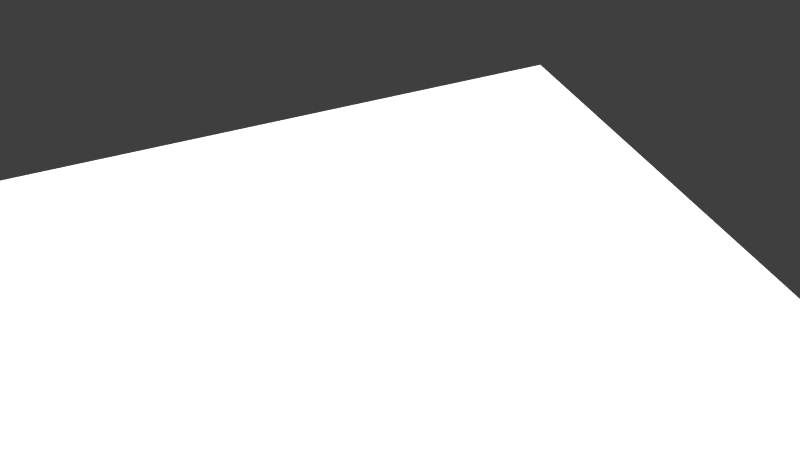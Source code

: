 # Source: PART3.blend  (saved by Blender 2.79.0; exported with 4.5.12 LTS)
import bpy
from mathutils import Matrix  # noqa: F401  (used for matrix-valued properties, if any)

bpy.ops.wm.read_factory_settings(use_empty=True)
scene = bpy.context.scene
scene.name = 'Scene'

# ---- collections
col_collection_1 = bpy.data.collections.new('Collection 1'); scene.collection.children.link(col_collection_1)

# ---- images (referenced by path relative to the original .blend; pixels are not part of the script)
import os
ASSET_DIR = os.environ.get("B2B_ASSET_DIR", "")  # directory of the original .blend (textures are referenced by path, not embedded)
HERE = os.path.dirname(os.path.abspath(__file__))  # packed textures are extracted next to this script under _unpacked/

def load_image(name, relpath, width, height, colorspace="sRGB"):
    """Load a texture the original file referenced (path relative to the .blend, or extracted next to this script)."""
    p = next((c for c in (os.path.join(HERE, relpath), os.path.join(ASSET_DIR, relpath)) if relpath and os.path.exists(c)), "")
    if p:
        img = bpy.data.images.load(p, check_existing=True)
        img.name = name
    else:  # same state as the original file: an image datablock whose file is absent (Cycles renders it pink)
        img = bpy.data.images.new(name, width, height)
        img.source = "FILE"
        img.filepath = "//" + (relpath or name)
    img.colorspace_settings.name = colorspace
    return img
img_t1_spec_png_001 = load_image('T1_SPEC.png.001', 'tex/T1_SPEC.png', 1024, 1024, 'sRGB')
img_t1_color4_jpg = load_image('T1_COLOR4.jpg', 'tex/T1_COLOR4.jpg', 1024, 1024, 'sRGB')
img_t1_occ_png_001 = load_image('T1_OCC.png.001', 'tex/T1_OCC.png', 1024, 1024, 'sRGB')
img_t1_nrm_png_001 = load_image('T1_NRM.png.001', 'tex/T1_NRM.png', 1024, 1024, 'sRGB')

# ---- materials (node trees are filled in below, after node groups)
mat_canadarm = bpy.data.materials.new('CanadARM')
mat_canadarm.alpha_threshold = 0.0
mat_canadarm.roughness = 0.5
mat_light = bpy.data.materials.new('LIGHT')
mat_light.alpha_threshold = 0.0
mat_light.roughness = 0.5

# ---- material node trees
mat_canadarm.use_nodes = True; mat_canadarm.node_tree.nodes.clear()
_N = mat_canadarm.node_tree.nodes; _L = mat_canadarm.node_tree.links
n0 = _N.new('ShaderNodeOutputMaterial'); n0.name = 'Material Output'; n0.location = (306, 300)
n1 = _N.new('ShaderNodeMixShader'); n1.name = 'Mix Shader.001'; n1.location = (106, 318)
n2 = _N.new('ShaderNodeBsdfDiffuse'); n2.name = 'Diffuse BSDF'; n2.location = (-116, 279)
n3 = _N.new('ShaderNodeBsdfAnisotropic'); n3.name = 'Glossy BSDF'; n3.location = (-121, 148)
n3.distribution = 'GGX'
n3.inputs[1].default_value = 0.0
n4 = _N.new('ShaderNodeMix'); n4.name = 'Mix'; n4.location = (-218, 626)
n4.data_type = 'RGBA'
n4.inputs[0].default_value = 8.0
n4.inputs[7].default_value = (0.0, 0.0, 0.0, 1.0)
n5 = _N.new('ShaderNodeTexImage'); n5.name = 'Image Texture.002'; n5.location = (-407, 637)
n5.width = 140
n5.image = img_t1_spec_png_001
n6 = _N.new('ShaderNodeNormalMap'); n6.name = 'Normal Map'; n6.location = (109, 165)
n6.inputs[0].default_value = 0.05
n7 = _N.new('ShaderNodeMix'); n7.name = 'Mix.001'; n7.location = (-336, 263)
n7.data_type = 'RGBA'
n7.blend_type = 'MULTIPLY'
n8 = _N.new('ShaderNodeTexImage'); n8.name = 'Image Texture'; n8.location = (-577, 389)
n8.width = 140
n8.image = img_t1_color4_jpg
n9 = _N.new('ShaderNodeTexImage'); n9.name = 'Image Texture.003'; n9.location = (-571, 121)
n9.width = 140
n9.image = img_t1_occ_png_001
n10 = _N.new('ShaderNodeTexImage'); n10.name = 'Image Texture.001'; n10.location = (30, -81)
n10.width = 140
n10.image = img_t1_nrm_png_001
n11 = _N.new('ShaderNodeDisplacement'); n11.name = 'Displacement'; n11.location = (0, 0)
n11.inputs[1].default_value = 0.0
n11.inputs[2].default_value = 0.1
_L.new(n1.outputs[0], n0.inputs[0])
_L.new(n2.outputs[0], n1.inputs[1])
_L.new(n8.outputs[0], n7.inputs[6])
_L.new(n10.outputs[0], n6.inputs[1])
_L.new(n3.outputs[0], n1.inputs[2])
_L.new(n4.outputs[2], n1.inputs[0])
_L.new(n5.outputs[0], n4.inputs[6])
_L.new(n7.outputs[2], n2.inputs[0])
_L.new(n9.outputs[0], n7.inputs[7])
_L.new(n6.outputs[0], n11.inputs[0])
_L.new(n11.outputs[0], n0.inputs[2])
n0.is_active_output = True
mat_light.use_nodes = True; mat_light.node_tree.nodes.clear()
_N = mat_light.node_tree.nodes; _L = mat_light.node_tree.links
n0 = _N.new('ShaderNodeOutputMaterial'); n0.name = 'Material Output'; n0.location = (300, 300)
n1 = _N.new('ShaderNodeEmission'); n1.name = 'Emission'; n1.location = (10, 300)
n1.inputs[0].default_value = (0.8, 0.8, 0.8, 1.0)
n1.inputs[1].default_value = 2.5
_L.new(n1.outputs[0], n0.inputs[0])
n0.is_active_output = True

# ---- world
world_world_001 = bpy.data.worlds.new('World.001'); scene.world = world_world_001
world_world_001.use_nodes = True; world_world_001.node_tree.nodes.clear()
_N = world_world_001.node_tree.nodes; _L = world_world_001.node_tree.links
n0 = _N.new('ShaderNodeOutputWorld'); n0.name = 'World Output'; n0.location = (300, 300)
n1 = _N.new('ShaderNodeBackground'); n1.name = 'Background'; n1.location = (10, 300)
n1.inputs[0].default_value = (0.05, 0.05, 0.05, 1.0)
_L.new(n1.outputs[0], n0.inputs[0])
n0.is_active_output = True
world_world_001.use_sun_shadow = False
world_world_001.sun_shadow_jitter_overblur = 0.0
world_world_001.cycles.sampling_method = 'MANUAL'

# ---- cameras
cam_camera = bpy.data.cameras.new('Camera')
cam_camera.clip_end = 100.0
cam_camera.lens = 35.0
cam_camera.sensor_width = 32.0
cam_camera.sensor_height = 18.0
cam_camera.display_size = 2.0
cam_camera.dof.focus_distance = 0.0

# ---- lights
light_sun = bpy.data.lights.new('Sun', 'SUN')
light_sun.transmission_factor = 0.0
light_sun.angle = 1.479
light_sun.energy = 5.0
light_sun.shadow_buffer_clip_start = 0.5
light_sun.shadow_soft_size = 0.912
light_sun.shadow_cascade_max_distance = 1000.0
light_sun.cycles.max_bounces = 783

# ---- meshes
me_canadarm_hd_003 = bpy.data.meshes.new('CANADARM HD.003')
me_canadarm_hd_003.from_pydata([(0.06374, 0.08801, -5.334e-05), (0.06374, 0.02708, 5.061e-05), (0.03201, 0.08801, 0.05943), (0.03201, 0.02708, 0.05943), (0.04995, 0.08801, 0.03976), (0.05338, 0.02708, 0.03484), (0.03646, 0.1493, 3.249e-05), (0.03621, 0.1493, 0.06301), (0.02868, 0.2779, 6.11e-05), (0.02864, 0.2695, 0.03186), (0.02849, 0.1493, 0.063), (0.03641, 0.2695, 0.03186), (0.03641, 0.2465, 0.05483), (0.03641, 0.2151, 0.06324), (0.03641, 0.2779, 6.11e-05), (0.06323, -0.04146, 0.06299), (0.03208, -0.1616, 0.06322), (0.05505, -0.1387, 0.06322), (0.06346, -0.1073, 0.06322), (0.03208, -0.1616, 0.03765), (0.05505, -0.1387, 0.03765), (0.06346, -0.1073, 0.03765), (0.06325, -0.05106, 0.03765), (0.06321, -0.04146, -1.84e-06), (0.06325, -0.05106, 4.835e-06), (0.06329, -0.0602, 0.03765), (0.0633, -0.06017, 0.06306), (0.06327, -0.05106, 0.06302), (0.05505, -0.1387, 0.04106), (0.06346, -0.1073, 0.04106), (0.03208, -0.1616, 0.04106), (0.06329, -0.0602, 0.04104), (0.06326, -0.05106, 0.04103), (0.05566, -0.05106, 0.03765), (0.05584, -0.1073, 0.03765), (0.05566, -0.05106, -7.562e-06), (0.05569, -0.0602, 0.03765), (0.04659, -0.138, 0.03765), (0.02622, -0.1561, 0.03765), (0.06325, -0.05106, 0.03299), (0.05566, -0.05106, 0.03299), (0.05721, -0.06017, 0.06306), (0.05736, -0.1073, 0.06322), (0.05718, -0.05106, 0.06302), (0.04976, -0.1387, 0.06322), (0.02928, -0.1571, 0.06322), (0.06326, -0.05106, 0.0571), (0.05505, -0.1387, 0.05726), (0.06346, -0.1073, 0.05726), (0.03208, -0.1616, 0.05726), (0.06329, -0.06018, 0.05713), (0.05644, -0.04145, 0.06302), (0.06323, -0.04146, 0.03788), (0.06323, -0.04146, 0.05719), (0.02864, 0.2465, 0.05483), (0.02864, 0.2151, 0.06324), (0.03643, 0.2154, 4.68e-05), (0.03642, 0.2466, 5.347e-05), (0.03641, 0.2151, 0.05864), (0.03641, 0.273, 6.015e-05), (0.03641, 0.2465, 0.04849), (0.03623, 0.1493, 0.0591), (0.03641, 0.2654, 0.03049), (0.04454, 0.08801, 0.0479), (0.04886, 0.02708, 0.04557), (0.03925, 0.08801, 0.05455), (0.04085, 0.02708, 0.05379), (0.06322, -0.04146, 0.03291), (0.03641, 0.2152, 0.05352), (0.03625, 0.1493, 0.05371), (0.03627, 0.1493, 0.04908), (0.0227, 0.02708, 0.06235), (0.02032, 0.2695, 0.03186), (0.02034, 0.2779, -6.288e-05), (0.0227, 0.08801, 0.06235), (0.02032, 0.2465, 0.05483), (0.02276, -0.1641, 0.06322), (0.02032, 0.2151, 0.06324), (0.0202, 0.1493, 0.063), (0.02276, -0.1641, 0.03765), (0.03304, -0.138, 0.03765), (0.03948, -0.05106, -7.562e-06), (0.0395, -0.0602, 0.03765), (0.02276, -0.1641, 0.04106), (0.03948, -0.05106, 0.03765), (0.03961, -0.1073, 0.03765), (0.01859, -0.1574, 0.03765), (0.03948, -0.05106, 0.03299), (0.04058, -0.06017, 0.06306), (0.04056, -0.05106, 0.06302), (0.04068, -0.1073, 0.06322), (0.03529, -0.1387, 0.06322), (0.02077, -0.1586, 0.06322), (0.02276, -0.1641, 0.05726), (0.04003, -0.04145, 0.06311), (0.05208, 0.08801, 0.03363), (0.05509, 0.02708, 0.02912), (0.03201, 0.08801, -0.05943), (0.03201, 0.02708, -0.05943), (0.04995, 0.08801, -0.03976), (0.05338, 0.02708, -0.03485), (0.03621, 0.1493, -0.06301), (0.02864, 0.2695, -0.03187), (0.02849, 0.1493, -0.06301), (0.03641, 0.2695, -0.03187), (0.03641, 0.2465, -0.05483), (0.03641, 0.2151, -0.06324), (0.06323, -0.04146, -0.06299), (0.03208, -0.1616, -0.06323), (0.05505, -0.1387, -0.06323), (0.06346, -0.1073, -0.06323), (0.03208, -0.1616, -0.03765), (0.05505, -0.1387, -0.03765), (0.06346, -0.1073, -0.03765), (0.06325, -0.05106, -0.03765), (0.06329, -0.0602, -0.03765), (0.0633, -0.06017, -0.06306), (0.06327, -0.05106, -0.06303), (0.05505, -0.1387, -0.04106), (0.06346, -0.1073, -0.04106), (0.03208, -0.1616, -0.04106), (0.06329, -0.0602, -0.04104), (0.06326, -0.05106, -0.04104), (0.05566, -0.05106, -0.03765), (0.05584, -0.1073, -0.03765), (0.05569, -0.0602, -0.03765), (0.04659, -0.138, -0.03765), (0.02622, -0.1561, -0.03765), (0.06325, -0.05106, -0.033), (0.05566, -0.05106, -0.033), (0.05721, -0.06017, -0.06306), (0.05736, -0.1073, -0.06323), (0.05718, -0.05106, -0.06303), (0.04976, -0.1387, -0.06323), (0.02928, -0.1571, -0.06323), (0.06326, -0.05106, -0.05711), (0.05505, -0.1387, -0.05726), (0.06346, -0.1073, -0.05726), (0.03208, -0.1616, -0.05726), (0.06329, -0.06018, -0.05713), (0.05644, -0.04145, -0.06303), (0.06323, -0.04146, -0.03789), (0.06323, -0.04146, -0.05719), (0.02864, 0.2465, -0.05483), (0.02864, 0.2151, -0.06324), (0.03641, 0.2151, -0.05865), (0.03641, 0.2465, -0.04849), (0.03623, 0.1493, -0.05911), (0.03641, 0.2654, -0.03049), (0.04454, 0.08801, -0.0479), (0.04886, 0.02708, -0.04557), (0.03925, 0.08801, -0.05455), (0.04085, 0.02708, -0.05379), (0.06322, -0.04146, -0.03291), (0.03641, 0.2152, -0.05353), (0.03625, 0.1493, -0.05372), (0.03627, 0.1493, -0.04909), (0.0227, 0.02708, -0.06235), (0.02032, 0.2695, -0.03187), (0.0227, 0.08801, -0.06235), (0.02032, 0.2465, -0.05483), (0.02276, -0.1641, -0.06323), (0.02032, 0.2151, -0.06324), (0.0202, 0.1493, -0.063), (0.02276, -0.1641, -0.03765), (0.03304, -0.138, -0.03765), (0.0395, -0.0602, -0.03765), (0.02276, -0.1641, -0.04106), (0.03948, -0.05106, -0.03765), (0.03961, -0.1073, -0.03765), (0.01859, -0.1574, -0.03765), (0.03948, -0.05106, -0.033), (0.04058, -0.06017, -0.06306), (0.04056, -0.05106, -0.06303), (0.04068, -0.1073, -0.06323), (0.03529, -0.1387, -0.06323), (0.02077, -0.1586, -0.06323), (0.02276, -0.1641, -0.05726), (0.04003, -0.04145, -0.06311), (0.05208, 0.08801, -0.03363), (0.05509, 0.02708, -0.02913), (-0.06374, 0.08801, -5.334e-05), (-0.06374, 0.02708, 5.061e-05), (-2.136e-08, 0.08801, 0.06352), (-2.136e-08, 0.02708, 0.06352), (-0.03201, 0.08801, 0.05943), (-0.03201, 0.02708, 0.05943), (-0.04995, 0.08801, 0.03976), (-0.05338, 0.02708, 0.03484), (-0.03646, 0.1493, 3.249e-05), (-2.136e-08, 0.1493, 0.06297), (-0.03621, 0.1493, 0.06301), (-0.02868, 0.2779, 6.11e-05), (-0.02864, 0.2695, 0.03186), (-0.02849, 0.1493, 0.063), (-0.03641, 0.2695, 0.03186), (-0.03641, 0.2465, 0.05483), (-0.03641, 0.2151, 0.06324), (-2.136e-08, 0.2465, 0.05483), (-2.136e-08, 0.2151, 0.06324), (-2.136e-08, 0.2695, 0.03186), (-2.136e-08, 0.2779, -6.288e-05), (-0.03641, 0.2779, 6.11e-05), (-2.136e-08, -0.04143, 0.0633), (-0.06323, -0.04146, 0.06299), (-2.136e-08, -0.17, 0.06322), (-0.03208, -0.1616, 0.06322), (-0.05505, -0.1387, 0.06322), (-0.06346, -0.1073, 0.06322), (-2.136e-08, -0.05106, 0.03765), (-2.136e-08, -0.1073, 0.03765), (-0.03208, -0.1616, 0.03765), (-0.05505, -0.1387, 0.03765), (-0.06346, -0.1073, 0.03765), (-2.136e-08, -0.138, 0.03765), (-2.136e-08, -0.17, 0.03765), (-0.06325, -0.05106, 0.03765), (-0.06321, -0.04146, -1.84e-06), (-0.06325, -0.05106, 4.835e-06), (-2.136e-08, -0.05106, -7.562e-06), (-2.136e-08, -0.0602, 0.03765), (-0.06329, -0.0602, 0.03765), (-0.0633, -0.06017, 0.06306), (-0.06327, -0.05106, 0.06302), (-2.136e-08, -0.17, 0.04106), (-0.05505, -0.1387, 0.04106), (-0.06346, -0.1073, 0.04106), (-0.03208, -0.1616, 0.04106), (-0.06329, -0.0602, 0.04104), (-0.06326, -0.05106, 0.04103), (-0.05566, -0.05106, 0.03765), (-0.05584, -0.1073, 0.03765), (-0.05566, -0.05106, -7.562e-06), (-0.05569, -0.0602, 0.03765), (-0.04659, -0.138, 0.03765), (-2.136e-08, -0.1607, 0.03765), (-0.02622, -0.1561, 0.03765), (-0.06325, -0.05106, 0.03299), (-2.136e-08, -0.05106, 0.03299), (-0.05566, -0.05106, 0.03299), (-2.136e-08, -0.1387, 0.06322), (-2.136e-08, -0.1073, 0.06322), (-2.136e-08, -0.06017, 0.06306), (-2.136e-08, -0.05106, 0.06302), (-0.05721, -0.06017, 0.06306), (-0.05736, -0.1073, 0.06322), (-0.05718, -0.05106, 0.06302), (-0.04976, -0.1387, 0.06322), (-0.02928, -0.1571, 0.06322), (-2.136e-08, -0.1623, 0.06322), (-0.06326, -0.05106, 0.0571), (-2.136e-08, -0.17, 0.05726), (-0.05505, -0.1387, 0.05726), (-0.06346, -0.1073, 0.05726), (-0.03208, -0.1616, 0.05726), (-0.06329, -0.06018, 0.05713), (-0.05644, -0.04145, 0.06302), (-0.06323, -0.04146, 0.03788), (-0.06323, -0.04146, 0.05719), (-0.02864, 0.2465, 0.05483), (-0.02864, 0.2151, 0.06324), (-0.03643, 0.2154, 4.68e-05), (-0.03642, 0.2466, 5.347e-05), (-0.03641, 0.2151, 0.05864), (-0.03641, 0.273, 6.015e-05), (-0.03641, 0.2465, 0.04849), (-0.03623, 0.1493, 0.0591), (-0.03641, 0.2654, 0.03049), (-0.04454, 0.08801, 0.0479), (-0.04886, 0.02708, 0.04557), (-0.03925, 0.08801, 0.05455), (-0.04085, 0.02708, 0.05379), (-0.06322, -0.04146, 0.03291), (-0.03641, 0.2152, 0.05352), (-0.03625, 0.1493, 0.05371), (-0.03627, 0.1493, 0.04908), (-0.0227, 0.02708, 0.06235), (-0.02032, 0.2695, 0.03186), (-0.02034, 0.2779, -6.288e-05), (-0.0227, 0.08801, 0.06235), (-0.02032, 0.2465, 0.05483), (-0.02276, -0.1641, 0.06322), (-0.02032, 0.2151, 0.06324), (-0.0202, 0.1493, 0.063), (-0.02276, -0.1641, 0.03765), (-0.03304, -0.138, 0.03765), (-0.03948, -0.05106, -7.562e-06), (-0.0395, -0.0602, 0.03765), (-0.02276, -0.1641, 0.04106), (-0.03948, -0.05106, 0.03765), (-0.03961, -0.1073, 0.03765), (-0.01859, -0.1574, 0.03765), (-0.03948, -0.05106, 0.03299), (-0.04058, -0.06017, 0.06306), (-0.04056, -0.05106, 0.06302), (-0.04068, -0.1073, 0.06322), (-0.03529, -0.1387, 0.06322), (-0.02077, -0.1586, 0.06322), (-0.02276, -0.1641, 0.05726), (-0.04003, -0.04145, 0.06311), (-0.05208, 0.08801, 0.03363), (-0.05509, 0.02708, 0.02912), (-2.136e-08, 0.08801, -0.06353), (-2.136e-08, 0.02708, -0.06353), (-0.03201, 0.08801, -0.05943), (-0.03201, 0.02708, -0.05943), (-0.04995, 0.08801, -0.03976), (-0.05338, 0.02708, -0.03485), (-2.136e-08, 0.1493, -0.06297), (-0.03621, 0.1493, -0.06301), (-0.02864, 0.2695, -0.03187), (-0.02849, 0.1493, -0.06301), (-0.03641, 0.2695, -0.03187), (-0.03641, 0.2465, -0.05483), (-0.03641, 0.2151, -0.06324), (-2.136e-08, 0.2465, -0.05483), (-2.136e-08, 0.2151, -0.06324), (-2.136e-08, 0.2695, -0.03187), (-2.136e-08, -0.04143, -0.06331), (-0.06323, -0.04146, -0.06299), (-2.136e-08, -0.17, -0.06323), (-0.03208, -0.1616, -0.06323), (-0.05505, -0.1387, -0.06323), (-0.06346, -0.1073, -0.06323), (-2.136e-08, -0.05106, -0.03765), (-2.136e-08, -0.1073, -0.03765), (-0.03208, -0.1616, -0.03765), (-0.05505, -0.1387, -0.03765), (-0.06346, -0.1073, -0.03765), (-2.136e-08, -0.138, -0.03765), (-2.136e-08, -0.17, -0.03765), (-0.06325, -0.05106, -0.03765), (-2.136e-08, -0.0602, -0.03765), (-0.06329, -0.0602, -0.03765), (-0.0633, -0.06017, -0.06306), (-0.06327, -0.05106, -0.06303), (-2.136e-08, -0.17, -0.04106), (-0.05505, -0.1387, -0.04106), (-0.06346, -0.1073, -0.04106), (-0.03208, -0.1616, -0.04106), (-0.06329, -0.0602, -0.04104), (-0.06326, -0.05106, -0.04104), (-0.05566, -0.05106, -0.03765), (-0.05584, -0.1073, -0.03765), (-0.05569, -0.0602, -0.03765), (-0.04659, -0.138, -0.03765), (-2.136e-08, -0.1607, -0.03765), (-0.02622, -0.1561, -0.03765), (-0.06325, -0.05106, -0.033), (-2.136e-08, -0.05106, -0.033), (-0.05566, -0.05106, -0.033), (-2.136e-08, -0.1387, -0.06323), (-2.136e-08, -0.1073, -0.06323), (-2.136e-08, -0.06017, -0.06306), (-2.136e-08, -0.05106, -0.06303), (-0.05721, -0.06017, -0.06306), (-0.05736, -0.1073, -0.06323), (-0.05718, -0.05106, -0.06303), (-0.04976, -0.1387, -0.06323), (-0.02928, -0.1571, -0.06323), (-2.136e-08, -0.1623, -0.06323), (-0.06326, -0.05106, -0.05711), (-2.136e-08, -0.17, -0.05726), (-0.05505, -0.1387, -0.05726), (-0.06346, -0.1073, -0.05726), (-0.03208, -0.1616, -0.05726), (-0.06329, -0.06018, -0.05713), (-0.05644, -0.04145, -0.06303), (-0.06323, -0.04146, -0.03789), (-0.06323, -0.04146, -0.05719), (-0.02864, 0.2465, -0.05483), (-0.02864, 0.2151, -0.06324), (-0.03641, 0.2151, -0.05865), (-0.03641, 0.2465, -0.04849), (-0.03623, 0.1493, -0.05911), (-0.03641, 0.2654, -0.03049), (-0.04454, 0.08801, -0.0479), (-0.04886, 0.02708, -0.04557), (-0.03925, 0.08801, -0.05455), (-0.04085, 0.02708, -0.05379), (-0.06322, -0.04146, -0.03291), (-0.03641, 0.2152, -0.05353), (-0.03625, 0.1493, -0.05372), (-0.03627, 0.1493, -0.04909), (-0.0227, 0.02708, -0.06235), (-0.02032, 0.2695, -0.03187), (-0.0227, 0.08801, -0.06235), (-0.02032, 0.2465, -0.05483), (-0.02276, -0.1641, -0.06323), (-0.02032, 0.2151, -0.06324), (-0.0202, 0.1493, -0.063), (-0.02276, -0.1641, -0.03765), (-0.03304, -0.138, -0.03765), (-0.0395, -0.0602, -0.03765), (-0.02276, -0.1641, -0.04106), (-0.03948, -0.05106, -0.03765), (-0.03961, -0.1073, -0.03765), (-0.01859, -0.1574, -0.03765), (-0.03948, -0.05106, -0.033), (-0.04058, -0.06017, -0.06306), (-0.04056, -0.05106, -0.06303), (-0.04068, -0.1073, -0.06323), (-0.03529, -0.1387, -0.06323), (-0.02077, -0.1586, -0.06323), (-0.02276, -0.1641, -0.05726), (-0.04003, -0.04145, -0.06311), (-0.05208, 0.08801, -0.03363), (-0.05509, 0.02708, -0.02913)], [], [(75, 72, 200), (75, 200, 198), (72, 73, 201), (72, 201, 200), (82, 85, 210), (82, 210, 220), (3, 66, 65), (3, 65, 2), (77, 199, 190), (77, 190, 78), (31, 29, 21), (31, 21, 25), (77, 75, 198), (77, 198, 199), (56, 68, 70), (56, 70, 6), (12, 11, 9), (12, 9, 54), (11, 14, 8), (11, 8, 9), (28, 30, 19), (28, 19, 20), (13, 55, 10), (13, 10, 7), (13, 12, 54), (13, 54, 55), (1, 96, 67), (1, 67, 23), (80, 37, 38), (80, 38, 86), (85, 34, 37), (85, 37, 80), (15, 3, 51), (47, 48, 18), (47, 18, 17), (71, 3, 2), (71, 2, 74), (93, 76, 205), (93, 205, 251), (40, 39, 22), (40, 22, 33), (84, 82, 220), (84, 220, 209), (46, 27, 26), (46, 26, 50), (22, 32, 31), (22, 31, 25), (79, 83, 224), (79, 224, 215), (20, 21, 29), (20, 29, 28), (47, 49, 30), (47, 30, 28), (50, 48, 29), (50, 29, 31), (22, 25, 36), (22, 36, 33), (87, 40, 33), (87, 33, 84), (25, 21, 34), (25, 34, 36), (79, 215, 235), (79, 235, 86), (19, 38, 37), (19, 37, 20), (20, 37, 34), (20, 34, 21), (81, 35, 40), (81, 40, 87), (35, 24, 39), (35, 39, 40), (90, 88, 242), (90, 242, 241), (88, 89, 243), (88, 243, 242), (91, 90, 241), (91, 241, 240), (17, 18, 42), (17, 42, 44), (26, 27, 43), (26, 43, 41), (18, 26, 41), (18, 41, 42), (92, 76, 16), (92, 16, 45), (16, 17, 44), (16, 44, 45), (91, 92, 45), (91, 45, 44), (26, 18, 48), (26, 48, 50), (17, 16, 49), (17, 49, 47), (32, 46, 50), (32, 50, 31), (83, 93, 251), (83, 251, 224), (28, 29, 48), (28, 48, 47), (94, 71, 184), (94, 184, 203), (63, 64, 4), (12, 13, 58), (12, 58, 60), (11, 62, 59), (11, 59, 14), (60, 58, 68), (61, 58, 13), (61, 13, 7), (62, 11, 12), (62, 12, 60), (15, 27, 46), (15, 46, 53), (53, 64, 66), (53, 66, 15), (15, 66, 3), (65, 66, 64), (65, 64, 63), (7, 65, 63), (7, 63, 61), (43, 27, 15), (43, 15, 51), (94, 203, 243), (94, 243, 89), (23, 67, 39), (23, 39, 24), (39, 67, 52), (39, 52, 22), (32, 22, 52), (46, 32, 52), (46, 52, 53), (69, 68, 58), (69, 58, 61), (74, 2, 10), (74, 10, 78), (61, 63, 4), (61, 4, 69), (70, 68, 69), (183, 74, 78), (183, 78, 190), (51, 94, 89), (51, 89, 43), (51, 3, 71), (51, 71, 94), (30, 49, 93), (30, 93, 83), (240, 249, 92), (240, 92, 91), (249, 205, 76), (249, 76, 92), (44, 42, 90), (44, 90, 91), (41, 43, 89), (41, 89, 88), (42, 41, 88), (42, 88, 90), (219, 81, 87), (219, 87, 238), (19, 79, 86), (19, 86, 38), (238, 87, 84), (238, 84, 209), (19, 30, 83), (19, 83, 79), (33, 36, 82), (33, 82, 84), (49, 16, 76), (49, 76, 93), (184, 71, 74), (184, 74, 183), (210, 85, 80), (210, 80, 214), (214, 80, 86), (214, 86, 235), (55, 54, 75), (55, 75, 77), (55, 77, 78), (55, 78, 10), (36, 34, 85), (36, 85, 82), (9, 8, 73), (9, 73, 72), (54, 9, 72), (54, 72, 75), (95, 96, 1), (95, 1, 0), (70, 95, 0), (70, 0, 6), (5, 96, 95), (5, 95, 4), (57, 59, 62), (57, 62, 60), (67, 96, 5), (67, 5, 52), (60, 68, 56), (60, 56, 57), (160, 315, 317), (160, 317, 158), (158, 317, 201), (158, 201, 73), (166, 332, 325), (166, 325, 169), (98, 97, 151), (98, 151, 152), (162, 163, 308), (162, 308, 316), (121, 115, 113), (121, 113, 119), (162, 316, 315), (162, 315, 160), (56, 6, 156), (56, 156, 154), (105, 143, 102), (105, 102, 104), (104, 102, 8), (104, 8, 14), (118, 112, 111), (118, 111, 120), (106, 101, 103), (106, 103, 144), (106, 144, 143), (106, 143, 105), (1, 23, 153), (1, 153, 180), (165, 170, 127), (165, 127, 126), (169, 165, 126), (169, 126, 124), (107, 140, 98), (136, 109, 110), (136, 110, 137), (157, 159, 97), (157, 97, 98), (177, 362, 320), (177, 320, 161), (129, 123, 114), (129, 114, 128), (168, 324, 332), (168, 332, 166), (135, 139, 116), (135, 116, 117), (114, 115, 121), (114, 121, 122), (164, 330, 336), (164, 336, 167), (112, 118, 119), (112, 119, 113), (136, 118, 120), (136, 120, 138), (139, 121, 119), (139, 119, 137), (114, 123, 125), (114, 125, 115), (171, 168, 123), (171, 123, 129), (115, 125, 124), (115, 124, 113), (164, 170, 346), (164, 346, 330), (111, 112, 126), (111, 126, 127), (112, 113, 124), (112, 124, 126), (81, 171, 129), (81, 129, 35), (35, 129, 128), (35, 128, 24), (174, 352, 353), (174, 353, 172), (172, 353, 354), (172, 354, 173), (175, 351, 352), (175, 352, 174), (109, 133, 131), (109, 131, 110), (116, 130, 132), (116, 132, 117), (110, 131, 130), (110, 130, 116), (176, 134, 108), (176, 108, 161), (108, 134, 133), (108, 133, 109), (175, 133, 134), (175, 134, 176), (116, 139, 137), (116, 137, 110), (109, 136, 138), (109, 138, 108), (122, 121, 139), (122, 139, 135), (167, 336, 362), (167, 362, 177), (118, 136, 137), (118, 137, 119), (178, 318, 303), (178, 303, 157), (149, 99, 150), (105, 146, 145), (105, 145, 106), (104, 14, 59), (104, 59, 148), (146, 154, 145), (147, 101, 106), (147, 106, 145), (148, 146, 105), (148, 105, 104), (107, 142, 135), (107, 135, 117), (142, 107, 152), (142, 152, 150), (107, 98, 152), (151, 149, 150), (151, 150, 152), (101, 147, 149), (101, 149, 151), (132, 140, 107), (132, 107, 117), (178, 173, 354), (178, 354, 318), (23, 24, 128), (23, 128, 153), (128, 114, 141), (128, 141, 153), (122, 141, 114), (135, 142, 141), (135, 141, 122), (155, 147, 145), (155, 145, 154), (159, 163, 103), (159, 103, 97), (147, 155, 99), (147, 99, 149), (156, 155, 154), (302, 308, 163), (302, 163, 159), (140, 132, 173), (140, 173, 178), (140, 178, 157), (140, 157, 98), (120, 167, 177), (120, 177, 138), (351, 175, 176), (351, 176, 360), (360, 176, 161), (360, 161, 320), (133, 175, 174), (133, 174, 131), (130, 172, 173), (130, 173, 132), (131, 174, 172), (131, 172, 130), (219, 349, 171), (219, 171, 81), (111, 127, 170), (111, 170, 164), (349, 324, 168), (349, 168, 171), (111, 164, 167), (111, 167, 120), (123, 168, 166), (123, 166, 125), (138, 177, 161), (138, 161, 108), (303, 302, 159), (303, 159, 157), (325, 329, 165), (325, 165, 169), (329, 346, 170), (329, 170, 165), (144, 162, 160), (144, 160, 143), (144, 103, 163), (144, 163, 162), (125, 166, 169), (125, 169, 124), (102, 158, 73), (102, 73, 8), (143, 160, 158), (143, 158, 102), (179, 0, 1), (179, 1, 180), (156, 6, 0), (156, 0, 179), (100, 99, 179), (100, 179, 180), (57, 146, 148), (57, 148, 59), (153, 141, 100), (153, 100, 180), (146, 57, 56), (146, 56, 154), (69, 4, 95), (69, 95, 70), (155, 156, 179), (155, 179, 99), (2, 65, 7), (2, 7, 10), (101, 151, 97), (101, 97, 103), (53, 52, 5), (53, 5, 64), (142, 150, 100), (142, 100, 141), (4, 64, 5), (150, 99, 100), (280, 198, 200), (280, 200, 277), (277, 200, 201), (277, 201, 278), (287, 220, 210), (287, 210, 290), (186, 185, 270), (186, 270, 271), (282, 283, 190), (282, 190, 199), (228, 221, 213), (228, 213, 226), (282, 199, 198), (282, 198, 280), (261, 189, 275), (261, 275, 273), (196, 259, 193), (196, 193, 195), (195, 193, 192), (195, 192, 202), (225, 212, 211), (225, 211, 227), (197, 191, 194), (197, 194, 260), (197, 260, 259), (197, 259, 196), (182, 217, 272), (182, 272, 301), (285, 291, 236), (285, 236, 234), (290, 285, 234), (290, 234, 231), (204, 256, 186), (252, 207, 208), (252, 208, 253), (276, 279, 185), (276, 185, 186), (298, 251, 205), (298, 205, 281), (239, 230, 216), (239, 216, 237), (289, 209, 220), (289, 220, 287), (250, 255, 222), (250, 222, 223), (216, 221, 228), (216, 228, 229), (284, 215, 224), (284, 224, 288), (212, 225, 226), (212, 226, 213), (252, 225, 227), (252, 227, 254), (255, 228, 226), (255, 226, 253), (216, 230, 233), (216, 233, 221), (292, 289, 230), (292, 230, 239), (221, 233, 231), (221, 231, 213), (284, 291, 235), (284, 235, 215), (211, 212, 234), (211, 234, 236), (212, 213, 231), (212, 231, 234), (286, 292, 239), (286, 239, 232), (232, 239, 237), (232, 237, 218), (295, 241, 242), (295, 242, 293), (293, 242, 243), (293, 243, 294), (296, 240, 241), (296, 241, 295), (207, 247, 245), (207, 245, 208), (222, 244, 246), (222, 246, 223), (208, 245, 244), (208, 244, 222), (297, 248, 206), (297, 206, 281), (206, 248, 247), (206, 247, 207), (296, 247, 248), (296, 248, 297), (222, 255, 253), (222, 253, 208), (207, 252, 254), (207, 254, 206), (229, 228, 255), (229, 255, 250), (288, 224, 251), (288, 251, 298), (225, 252, 253), (225, 253, 226), (299, 203, 184), (299, 184, 276), (268, 187, 269), (196, 265, 263), (196, 263, 197), (195, 202, 264), (195, 264, 267), (265, 273, 263), (266, 191, 197), (266, 197, 263), (267, 265, 196), (267, 196, 195), (204, 258, 250), (204, 250, 223), (258, 204, 271), (258, 271, 269), (204, 186, 271), (270, 268, 269), (270, 269, 271), (191, 266, 268), (191, 268, 270), (246, 256, 204), (246, 204, 223), (299, 294, 243), (299, 243, 203), (217, 218, 237), (217, 237, 272), (237, 216, 257), (237, 257, 272), (229, 257, 216), (250, 258, 257), (250, 257, 229), (274, 266, 263), (274, 263, 273), (279, 283, 194), (279, 194, 185), (266, 274, 187), (266, 187, 268), (275, 274, 273), (183, 190, 283), (183, 283, 279), (256, 246, 294), (256, 294, 299), (256, 299, 276), (256, 276, 186), (227, 288, 298), (227, 298, 254), (240, 296, 297), (240, 297, 249), (249, 297, 281), (249, 281, 205), (247, 296, 295), (247, 295, 245), (244, 293, 294), (244, 294, 246), (245, 295, 293), (245, 293, 244), (219, 238, 292), (219, 292, 286), (211, 236, 291), (211, 291, 284), (238, 209, 289), (238, 289, 292), (211, 284, 288), (211, 288, 227), (230, 289, 287), (230, 287, 233), (254, 298, 281), (254, 281, 206), (184, 183, 279), (184, 279, 276), (210, 214, 285), (210, 285, 290), (214, 235, 291), (214, 291, 285), (260, 282, 280), (260, 280, 259), (260, 194, 283), (260, 283, 282), (233, 287, 290), (233, 290, 231), (193, 277, 278), (193, 278, 192), (259, 280, 277), (259, 277, 193), (300, 181, 182), (300, 182, 301), (275, 189, 181), (275, 181, 300), (188, 187, 300), (188, 300, 301), (262, 265, 267), (262, 267, 264), (272, 257, 188), (272, 188, 301), (265, 262, 261), (265, 261, 273), (387, 385, 317), (387, 317, 315), (385, 278, 201), (385, 201, 317), (393, 396, 325), (393, 325, 332), (305, 379, 378), (305, 378, 304), (389, 316, 308), (389, 308, 390), (340, 338, 328), (340, 328, 333), (389, 387, 315), (389, 315, 316), (261, 381, 383), (261, 383, 189), (313, 312, 310), (313, 310, 370), (312, 202, 192), (312, 192, 310), (337, 339, 326), (337, 326, 327), (314, 371, 311), (314, 311, 309), (314, 313, 370), (314, 370, 371), (182, 407, 380), (182, 380, 217), (392, 345, 347), (392, 347, 397), (396, 343, 345), (396, 345, 392), (319, 305, 367), (363, 364, 323), (363, 323, 322), (384, 305, 304), (384, 304, 386), (404, 388, 320), (404, 320, 362), (350, 348, 331), (350, 331, 342), (395, 393, 332), (395, 332, 324), (361, 335, 334), (361, 334, 366), (331, 341, 340), (331, 340, 333), (391, 394, 336), (391, 336, 330), (327, 328, 338), (327, 338, 337), (363, 365, 339), (363, 339, 337), (366, 364, 338), (366, 338, 340), (331, 333, 344), (331, 344, 342), (398, 350, 342), (398, 342, 395), (333, 328, 343), (333, 343, 344), (391, 330, 346), (391, 346, 397), (326, 347, 345), (326, 345, 327), (327, 345, 343), (327, 343, 328), (286, 232, 350), (286, 350, 398), (232, 218, 348), (232, 348, 350), (401, 399, 353), (401, 353, 352), (399, 400, 354), (399, 354, 353), (402, 401, 352), (402, 352, 351), (322, 323, 356), (322, 356, 358), (334, 335, 357), (334, 357, 355), (323, 334, 355), (323, 355, 356), (403, 388, 321), (403, 321, 359), (321, 322, 358), (321, 358, 359), (402, 403, 359), (402, 359, 358), (334, 323, 364), (334, 364, 366), (322, 321, 365), (322, 365, 363), (341, 361, 366), (341, 366, 340), (394, 404, 362), (394, 362, 336), (337, 338, 364), (337, 364, 363), (405, 384, 303), (405, 303, 318), (376, 377, 306), (313, 314, 372), (313, 372, 373), (312, 375, 264), (312, 264, 202), (373, 372, 381), (374, 372, 314), (374, 314, 309), (375, 312, 313), (375, 313, 373), (319, 335, 361), (319, 361, 369), (369, 377, 379), (369, 379, 319), (319, 379, 305), (378, 379, 377), (378, 377, 376), (309, 378, 376), (309, 376, 374), (357, 335, 319), (357, 319, 367), (405, 318, 354), (405, 354, 400), (217, 380, 348), (217, 348, 218), (348, 380, 368), (348, 368, 331), (341, 331, 368), (361, 341, 368), (361, 368, 369), (382, 381, 372), (382, 372, 374), (386, 304, 311), (386, 311, 390), (374, 376, 306), (374, 306, 382), (383, 381, 382), (302, 386, 390), (302, 390, 308), (367, 405, 400), (367, 400, 357), (367, 305, 384), (367, 384, 405), (339, 365, 404), (339, 404, 394), (351, 360, 403), (351, 403, 402), (360, 320, 388), (360, 388, 403), (358, 356, 401), (358, 401, 402), (355, 357, 400), (355, 400, 399), (356, 355, 399), (356, 399, 401), (219, 286, 398), (219, 398, 349), (326, 391, 397), (326, 397, 347), (349, 398, 395), (349, 395, 324), (326, 339, 394), (326, 394, 391), (342, 344, 393), (342, 393, 395), (365, 321, 388), (365, 388, 404), (303, 384, 386), (303, 386, 302), (325, 396, 392), (325, 392, 329), (329, 392, 397), (329, 397, 346), (371, 370, 387), (371, 387, 389), (371, 389, 390), (371, 390, 311), (344, 343, 396), (344, 396, 393), (310, 192, 278), (310, 278, 385), (370, 310, 385), (370, 385, 387), (406, 407, 182), (406, 182, 181), (383, 406, 181), (383, 181, 189), (307, 407, 406), (307, 406, 306), (262, 264, 375), (262, 375, 373), (380, 407, 307), (380, 307, 368), (373, 381, 261), (373, 261, 262), (274, 275, 300), (274, 300, 187), (382, 306, 406), (382, 406, 383), (185, 194, 191), (185, 191, 270), (309, 311, 304), (309, 304, 378), (258, 269, 188), (258, 188, 257), (369, 368, 307), (369, 307, 377), (187, 188, 269), (377, 307, 306)])
me_canadarm_hd_003.polygons.foreach_set('use_smooth', [True] * 812)
_uv = me_canadarm_hd_003.uv_layers.new(name='UVMap')
_uv.uv.foreach_set('vector', [0.8902, 0.5369, 0.8913, 0.5237, 0.8997, 0.5237, 0.8902, 0.5369, 0.8997, 0.5237, 0.8985, 0.5369, 0.8949, 0.742, 0.908, 0.742, 0.908, 0.7535, 0.8949, 0.742, 0.908, 0.7535, 0.8949, 0.7535, 0.7843, 0.2554, 0.8034, 0.2553, 0.8034, 0.2773, 0.7843, 0.2554, 0.8034, 0.2773, 0.7843, 0.2773, 0.8855, 0.6614, 0.8821, 0.6614, 0.8827, 0.6269, 0.8855, 0.6614, 0.8827, 0.6269, 0.8854, 0.6269, 0.8898, 0.5547, 0.8981, 0.5547, 0.8982, 0.5921, 0.8898, 0.5547, 0.8982, 0.5921, 0.8899, 0.5921, 0.8817, 0.4016, 0.8817, 0.3749, 0.8831, 0.3749, 0.8817, 0.4016, 0.8831, 0.3749, 0.8831, 0.4016, 0.8898, 0.5547, 0.8902, 0.5369, 0.8985, 0.5369, 0.8898, 0.5547, 0.8985, 0.5369, 0.8981, 0.5547, 0.8985, 0.5577, 0.8764, 0.5576, 0.8782, 0.5203, 0.8985, 0.5577, 0.8782, 0.5203, 0.8985, 0.5202, 0.8836, 0.5369, 0.8847, 0.5237, 0.8879, 0.5237, 0.8836, 0.5369, 0.8879, 0.5237, 0.8867, 0.5369, 0.8949, 0.7329, 0.908, 0.7329, 0.908, 0.7373, 0.8949, 0.7329, 0.908, 0.7373, 0.8949, 0.7373, 0.7791, 0.7486, 0.7791, 0.7347, 0.7806, 0.7347, 0.7791, 0.7486, 0.7806, 0.7347, 0.7806, 0.7486, 0.8832, 0.5548, 0.8863, 0.5548, 0.8865, 0.5921, 0.8832, 0.5548, 0.8865, 0.5921, 0.8834, 0.5921, 0.8832, 0.5548, 0.8836, 0.5369, 0.8867, 0.5369, 0.8832, 0.5548, 0.8867, 0.5369, 0.8863, 0.5548, 0.8987, 0.451, 0.8866, 0.451, 0.8851, 0.4122, 0.8987, 0.451, 0.8851, 0.4122, 0.8987, 0.4121, 0.8158, 0.2589, 0.8158, 0.2514, 0.8231, 0.2627, 0.8158, 0.2589, 0.8231, 0.2627, 0.8237, 0.2669, 0.8034, 0.2553, 0.8034, 0.2463, 0.8158, 0.2514, 0.8034, 0.2553, 0.8158, 0.2514, 0.8158, 0.2589, 0.8726, 0.7004, 0.8855, 0.6614, 0.8754, 0.7004, 0.8749, 0.3571, 0.875, 0.3749, 0.8726, 0.3749, 0.8749, 0.3571, 0.8726, 0.3749, 0.8724, 0.3571, 0.8891, 0.6615, 0.8855, 0.6614, 0.8854, 0.6269, 0.8891, 0.6615, 0.8854, 0.6269, 0.889, 0.6269, 0.7719, 0.729, 0.7693, 0.729, 0.7693, 0.7152, 0.7719, 0.729, 0.7693, 0.7152, 0.7719, 0.7152, 0.7602, 0.9516, 0.7602, 0.9558, 0.7583, 0.9558, 0.7602, 0.9516, 0.7583, 0.9558, 0.7583, 0.9516, 0.7806, 0.2554, 0.7843, 0.2554, 0.7843, 0.2773, 0.7806, 0.2554, 0.7843, 0.2773, 0.7806, 0.2773, 0.8751, 0.4067, 0.8727, 0.4068, 0.8726, 0.4016, 0.8751, 0.4067, 0.8726, 0.4016, 0.8751, 0.4016, 0.8831, 0.4067, 0.8817, 0.4067, 0.8817, 0.4016, 0.8831, 0.4067, 0.8817, 0.4016, 0.8831, 0.4016, 0.7806, 0.729, 0.7791, 0.729, 0.7791, 0.7152, 0.7806, 0.729, 0.7791, 0.7152, 0.7806, 0.7152, 0.883, 0.3571, 0.8831, 0.3749, 0.8817, 0.3749, 0.883, 0.3571, 0.8817, 0.3749, 0.8816, 0.3571, 0.7719, 0.7486, 0.7719, 0.7347, 0.7791, 0.7347, 0.7719, 0.7486, 0.7791, 0.7347, 0.7791, 0.7486, 0.8751, 0.4016, 0.875, 0.3749, 0.8817, 0.3749, 0.8751, 0.4016, 0.8817, 0.3749, 0.8817, 0.4016, 0.7806, 0.2422, 0.7843, 0.2422, 0.7843, 0.2464, 0.7806, 0.2422, 0.7843, 0.2464, 0.7806, 0.2464, 0.7602, 0.9426, 0.7602, 0.9516, 0.7583, 0.9516, 0.7602, 0.9426, 0.7583, 0.9516, 0.7583, 0.9426, 0.7843, 0.2422, 0.8034, 0.2421, 0.8034, 0.2463, 0.7843, 0.2422, 0.8034, 0.2463, 0.7843, 0.2464, 0.8264, 0.2646, 0.8288, 0.2773, 0.825, 0.2773, 0.8264, 0.2646, 0.825, 0.2773, 0.8237, 0.2669, 0.8254, 0.2595, 0.8231, 0.2627, 0.8158, 0.2514, 0.8254, 0.2595, 0.8158, 0.2514, 0.8161, 0.2467, 0.8161, 0.2467, 0.8158, 0.2514, 0.8034, 0.2463, 0.8161, 0.2467, 0.8034, 0.2463, 0.8034, 0.2421, 0.7736, 0.9426, 0.7736, 0.9516, 0.7602, 0.9516, 0.7736, 0.9426, 0.7602, 0.9516, 0.7602, 0.9426, 0.7736, 0.9516, 0.7736, 0.9558, 0.7602, 0.9558, 0.7736, 0.9516, 0.7602, 0.9558, 0.7602, 0.9516, 0.8819, 0.7377, 0.8819, 0.711, 0.8985, 0.7109, 0.8819, 0.7377, 0.8985, 0.7109, 0.8986, 0.7377, 0.8819, 0.711, 0.8819, 0.7058, 0.8985, 0.7058, 0.8819, 0.711, 0.8985, 0.7058, 0.8985, 0.7109, 0.8842, 0.7555, 0.8819, 0.7377, 0.8986, 0.7377, 0.8842, 0.7555, 0.8986, 0.7377, 0.8987, 0.7555, 0.8761, 0.7556, 0.8726, 0.7378, 0.8751, 0.7378, 0.8761, 0.7556, 0.8751, 0.7378, 0.8782, 0.7556, 0.8726, 0.711, 0.8726, 0.7059, 0.8751, 0.7058, 0.8726, 0.711, 0.8751, 0.7058, 0.8751, 0.711, 0.8726, 0.7378, 0.8726, 0.711, 0.8751, 0.711, 0.8726, 0.7378, 0.8751, 0.711, 0.8751, 0.7378, 0.8902, 0.7668, 0.8894, 0.7699, 0.8855, 0.7686, 0.8902, 0.7668, 0.8855, 0.7686, 0.8867, 0.766, 0.8855, 0.7686, 0.8761, 0.7556, 0.8782, 0.7556, 0.8855, 0.7686, 0.8782, 0.7556, 0.8867, 0.766, 0.8842, 0.7555, 0.8902, 0.7668, 0.8867, 0.766, 0.8842, 0.7555, 0.8867, 0.766, 0.8782, 0.7556, 0.8726, 0.4016, 0.8726, 0.3749, 0.875, 0.3749, 0.8726, 0.4016, 0.875, 0.3749, 0.8751, 0.4016, 0.7693, 0.7486, 0.7693, 0.7347, 0.7719, 0.7347, 0.7693, 0.7486, 0.7719, 0.7347, 0.7719, 0.7486, 0.8817, 0.4067, 0.8751, 0.4067, 0.8751, 0.4016, 0.8817, 0.4067, 0.8751, 0.4016, 0.8817, 0.4016, 0.7791, 0.729, 0.7719, 0.729, 0.7719, 0.7152, 0.7791, 0.729, 0.7719, 0.7152, 0.7791, 0.7152, 0.8816, 0.3571, 0.8817, 0.3749, 0.875, 0.3749, 0.8816, 0.3571, 0.875, 0.3749, 0.8749, 0.3571, 0.8821, 0.7004, 0.8891, 0.6615, 0.8984, 0.6614, 0.8821, 0.7004, 0.8984, 0.6614, 0.8985, 0.7003, 0.8788, 0.4856, 0.8798, 0.451, 0.8822, 0.4855, 0.8759, 0.5754, 0.8724, 0.5576, 0.8743, 0.5576, 0.8759, 0.5754, 0.8743, 0.5576, 0.8785, 0.5754, 0.8854, 0.5884, 0.886, 0.5861, 0.8986, 0.5904, 0.8854, 0.5884, 0.8986, 0.5904, 0.8986, 0.5931, 0.8785, 0.5754, 0.8743, 0.5576, 0.8764, 0.5576, 0.8741, 0.5203, 0.8743, 0.5576, 0.8724, 0.5576, 0.8741, 0.5203, 0.8724, 0.5576, 0.8725, 0.5203, 0.886, 0.5861, 0.8854, 0.5884, 0.8759, 0.5754, 0.886, 0.5861, 0.8759, 0.5754, 0.8785, 0.5754, 0.8727, 0.4122, 0.8727, 0.4068, 0.8751, 0.4067, 0.8727, 0.4122, 0.8751, 0.4067, 0.8751, 0.4122, 0.8751, 0.4122, 0.8798, 0.451, 0.8763, 0.4511, 0.8751, 0.4122, 0.8763, 0.4511, 0.8727, 0.4122, 0.8726, 0.7004, 0.8821, 0.6614, 0.8855, 0.6614, 0.876, 0.4856, 0.8763, 0.4511, 0.8798, 0.451, 0.876, 0.4856, 0.8798, 0.451, 0.8788, 0.4856, 0.8725, 0.5203, 0.876, 0.4856, 0.8788, 0.4856, 0.8725, 0.5203, 0.8788, 0.4856, 0.8741, 0.5203, 0.8751, 0.7058, 0.8726, 0.7059, 0.8726, 0.7004, 0.8751, 0.7058, 0.8726, 0.7004, 0.8754, 0.7004, 0.8821, 0.7004, 0.8985, 0.7003, 0.8985, 0.7058, 0.8821, 0.7004, 0.8985, 0.7058, 0.8819, 0.7058, 0.8987, 0.4121, 0.8851, 0.4122, 0.8851, 0.4067, 0.8987, 0.4121, 0.8851, 0.4067, 0.8987, 0.4067, 0.8851, 0.4067, 0.8851, 0.4122, 0.883, 0.4122, 0.8851, 0.4067, 0.883, 0.4122, 0.8831, 0.4067, 0.8817, 0.4067, 0.8831, 0.4067, 0.883, 0.4122, 0.8751, 0.4067, 0.8817, 0.4067, 0.883, 0.4122, 0.8751, 0.4067, 0.883, 0.4122, 0.8751, 0.4122, 0.8763, 0.5203, 0.8764, 0.5576, 0.8743, 0.5576, 0.8763, 0.5203, 0.8743, 0.5576, 0.8741, 0.5203, 0.889, 0.6269, 0.8854, 0.6269, 0.8865, 0.5921, 0.889, 0.6269, 0.8865, 0.5921, 0.8899, 0.5921, 0.8741, 0.5203, 0.8788, 0.4856, 0.8822, 0.4855, 0.8741, 0.5203, 0.8822, 0.4855, 0.8763, 0.5203, 0.8782, 0.5203, 0.8764, 0.5576, 0.8763, 0.5203, 0.8983, 0.6268, 0.889, 0.6269, 0.8899, 0.5921, 0.8983, 0.6268, 0.8899, 0.5921, 0.8982, 0.5921, 0.8754, 0.7004, 0.8821, 0.7004, 0.8819, 0.7058, 0.8754, 0.7004, 0.8819, 0.7058, 0.8751, 0.7058, 0.8754, 0.7004, 0.8855, 0.6614, 0.8891, 0.6615, 0.8754, 0.7004, 0.8891, 0.6615, 0.8821, 0.7004, 0.7791, 0.7347, 0.7719, 0.7347, 0.7719, 0.729, 0.7791, 0.7347, 0.7719, 0.729, 0.7791, 0.729, 0.8987, 0.7555, 0.8987, 0.7689, 0.8902, 0.7668, 0.8987, 0.7555, 0.8902, 0.7668, 0.8842, 0.7555, 0.8987, 0.7689, 0.8987, 0.7733, 0.8894, 0.7699, 0.8987, 0.7689, 0.8894, 0.7699, 0.8902, 0.7668, 0.8782, 0.7556, 0.8751, 0.7378, 0.8819, 0.7377, 0.8782, 0.7556, 0.8819, 0.7377, 0.8842, 0.7555, 0.8751, 0.711, 0.8751, 0.7058, 0.8819, 0.7058, 0.8751, 0.711, 0.8819, 0.7058, 0.8819, 0.711, 0.8751, 0.7378, 0.8751, 0.711, 0.8819, 0.711, 0.8751, 0.7378, 0.8819, 0.711, 0.8819, 0.7377, 0.7736, 0.9207, 0.7736, 0.9426, 0.7602, 0.9426, 0.7736, 0.9207, 0.7602, 0.9426, 0.7602, 0.9207, 0.8254, 0.2595, 0.8264, 0.2646, 0.8237, 0.2669, 0.8254, 0.2595, 0.8237, 0.2669, 0.8231, 0.2627, 0.7602, 0.9207, 0.7602, 0.9426, 0.7583, 0.9426, 0.7602, 0.9207, 0.7583, 0.9426, 0.7583, 0.9207, 0.7806, 0.7347, 0.7791, 0.7347, 0.7791, 0.729, 0.7806, 0.7347, 0.7791, 0.729, 0.7806, 0.729, 0.7806, 0.2464, 0.7843, 0.2464, 0.7843, 0.2554, 0.7806, 0.2464, 0.7843, 0.2554, 0.7806, 0.2554, 0.7719, 0.7347, 0.7693, 0.7347, 0.7693, 0.729, 0.7719, 0.7347, 0.7693, 0.729, 0.7719, 0.729, 0.8984, 0.6614, 0.8891, 0.6615, 0.889, 0.6269, 0.8984, 0.6614, 0.889, 0.6269, 0.8983, 0.6268, 0.8034, 0.2773, 0.8034, 0.2553, 0.8158, 0.2589, 0.8034, 0.2773, 0.8158, 0.2589, 0.8158, 0.2773, 0.8158, 0.2773, 0.8158, 0.2589, 0.8237, 0.2669, 0.8158, 0.2773, 0.8237, 0.2669, 0.825, 0.2773, 0.8863, 0.5548, 0.8867, 0.5369, 0.8902, 0.5369, 0.8863, 0.5548, 0.8902, 0.5369, 0.8898, 0.5547, 0.8863, 0.5548, 0.8898, 0.5547, 0.8899, 0.5921, 0.8863, 0.5548, 0.8899, 0.5921, 0.8865, 0.5921, 0.7843, 0.2464, 0.8034, 0.2463, 0.8034, 0.2553, 0.7843, 0.2464, 0.8034, 0.2553, 0.7843, 0.2554, 0.8949, 0.7373, 0.908, 0.7373, 0.908, 0.742, 0.8949, 0.7373, 0.908, 0.742, 0.8949, 0.742, 0.8867, 0.5369, 0.8879, 0.5237, 0.8913, 0.5237, 0.8867, 0.5369, 0.8913, 0.5237, 0.8902, 0.5369, 0.8848, 0.4855, 0.8866, 0.451, 0.8987, 0.451, 0.8848, 0.4855, 0.8987, 0.451, 0.8988, 0.4855, 0.8782, 0.5203, 0.8848, 0.4855, 0.8988, 0.4855, 0.8782, 0.5203, 0.8988, 0.4855, 0.8985, 0.5202, 0.8842, 0.451, 0.8866, 0.451, 0.8848, 0.4855, 0.8842, 0.451, 0.8848, 0.4855, 0.8822, 0.4855, 0.8985, 0.5754, 0.8986, 0.5904, 0.886, 0.5861, 0.8985, 0.5754, 0.886, 0.5861, 0.8785, 0.5754, 0.8851, 0.4122, 0.8866, 0.451, 0.8842, 0.451, 0.8851, 0.4122, 0.8842, 0.451, 0.883, 0.4122, 0.8785, 0.5754, 0.8764, 0.5576, 0.8985, 0.5577, 0.8785, 0.5754, 0.8985, 0.5577, 0.8985, 0.5754, 0.9071, 0.746, 0.8988, 0.746, 0.8991, 0.7329, 0.9071, 0.746, 0.8991, 0.7329, 0.9074, 0.7329, 0.9211, 0.742, 0.9211, 0.7535, 0.908, 0.7535, 0.9211, 0.742, 0.908, 0.7535, 0.908, 0.742, 0.954, 0.2927, 0.954, 0.2708, 0.9732, 0.2708, 0.954, 0.2927, 0.9732, 0.2708, 0.9732, 0.2927, 0.9119, 0.8701, 0.9119, 0.8356, 0.915, 0.8356, 0.9119, 0.8701, 0.915, 0.8356, 0.9156, 0.8701, 0.907, 0.7638, 0.907, 0.801, 0.8987, 0.801, 0.907, 0.7638, 0.8987, 0.801, 0.8986, 0.7638, 0.9156, 0.4015, 0.9142, 0.4015, 0.9142, 0.3748, 0.9156, 0.4015, 0.9142, 0.3748, 0.9156, 0.3748, 0.907, 0.7638, 0.8986, 0.7638, 0.8988, 0.746, 0.907, 0.7638, 0.8988, 0.746, 0.9071, 0.746, 0.8985, 0.5577, 0.8985, 0.5202, 0.9188, 0.5202, 0.8985, 0.5577, 0.9188, 0.5202, 0.9206, 0.5575, 0.9138, 0.746, 0.9106, 0.746, 0.9109, 0.7329, 0.9138, 0.746, 0.9109, 0.7329, 0.9141, 0.7329, 0.9211, 0.7329, 0.9211, 0.7373, 0.908, 0.7373, 0.9211, 0.7329, 0.908, 0.7373, 0.908, 0.7329, 0.7684, 0.4988, 0.7669, 0.4988, 0.7669, 0.4849, 0.7684, 0.4988, 0.7669, 0.4849, 0.7684, 0.4849, 0.9136, 0.7638, 0.9136, 0.801, 0.9104, 0.801, 0.9136, 0.7638, 0.9104, 0.801, 0.9104, 0.7638, 0.9136, 0.7638, 0.9104, 0.7638, 0.9106, 0.746, 0.9136, 0.7638, 0.9106, 0.746, 0.9138, 0.746, 0.8987, 0.451, 0.8987, 0.4121, 0.9123, 0.4121, 0.8987, 0.451, 0.9123, 0.4121, 0.9107, 0.451, 0.9857, 0.289, 0.9935, 0.281, 0.993, 0.2852, 0.9857, 0.289, 0.993, 0.2852, 0.9857, 0.2965, 0.9732, 0.2927, 0.9857, 0.289, 0.9857, 0.2965, 0.9732, 0.2927, 0.9857, 0.2965, 0.9732, 0.3017, 0.9247, 0.9089, 0.9219, 0.9089, 0.9119, 0.8701, 0.9222, 0.357, 0.9246, 0.357, 0.9247, 0.3748, 0.9222, 0.357, 0.9247, 0.3748, 0.9223, 0.3748, 0.908, 0.8701, 0.908, 0.8357, 0.9119, 0.8356, 0.908, 0.8701, 0.9119, 0.8356, 0.9119, 0.8701, 0.7755, 0.4792, 0.7755, 0.4654, 0.7782, 0.4654, 0.7755, 0.4792, 0.7782, 0.4654, 0.7782, 0.4792, 0.7869, 0.9516, 0.7888, 0.9516, 0.7888, 0.9558, 0.7869, 0.9516, 0.7888, 0.9558, 0.7869, 0.9558, 0.9503, 0.2926, 0.9503, 0.2708, 0.954, 0.2708, 0.9503, 0.2926, 0.954, 0.2708, 0.954, 0.2927, 0.9223, 0.4067, 0.9223, 0.4015, 0.9247, 0.4015, 0.9223, 0.4067, 0.9247, 0.4015, 0.9247, 0.4067, 0.9142, 0.4067, 0.9142, 0.4015, 0.9156, 0.4015, 0.9142, 0.4067, 0.9156, 0.4015, 0.9156, 0.4067, 0.7669, 0.4792, 0.7669, 0.4654, 0.7684, 0.4654, 0.7669, 0.4792, 0.7684, 0.4654, 0.7684, 0.4792, 0.9141, 0.3571, 0.9155, 0.357, 0.9156, 0.3748, 0.9141, 0.3571, 0.9156, 0.3748, 0.9142, 0.3748, 0.7756, 0.4988, 0.7684, 0.4988, 0.7684, 0.4849, 0.7756, 0.4988, 0.7684, 0.4849, 0.7756, 0.4849, 0.9223, 0.4015, 0.9156, 0.4015, 0.9156, 0.3748, 0.9223, 0.4015, 0.9156, 0.3748, 0.9223, 0.3748, 0.9503, 0.3058, 0.9503, 0.3016, 0.954, 0.3016, 0.9503, 0.3058, 0.954, 0.3016, 0.954, 0.3058, 0.7869, 0.9426, 0.7888, 0.9426, 0.7888, 0.9516, 0.7869, 0.9426, 0.7888, 0.9516, 0.7869, 0.9516, 0.954, 0.3058, 0.954, 0.3016, 0.9732, 0.3017, 0.954, 0.3058, 0.9732, 0.3017, 0.9732, 0.3059, 0.9962, 0.2833, 0.9935, 0.281, 0.9949, 0.2707, 0.9962, 0.2833, 0.9949, 0.2707, 0.9987, 0.2707, 0.9952, 0.2885, 0.9859, 0.3012, 0.9857, 0.2965, 0.9952, 0.2885, 0.9857, 0.2965, 0.993, 0.2852, 0.9859, 0.3012, 0.9732, 0.3059, 0.9732, 0.3017, 0.9859, 0.3012, 0.9732, 0.3017, 0.9857, 0.2965, 0.7736, 0.9426, 0.7869, 0.9426, 0.7869, 0.9516, 0.7736, 0.9426, 0.7869, 0.9516, 0.7736, 0.9516, 0.7736, 0.9516, 0.7869, 0.9516, 0.7869, 0.9558, 0.7736, 0.9516, 0.7869, 0.9558, 0.7736, 0.9558, 0.9154, 0.9461, 0.8987, 0.9461, 0.8987, 0.9195, 0.9154, 0.9461, 0.8987, 0.9195, 0.9154, 0.9195, 0.9154, 0.9195, 0.8987, 0.9195, 0.8987, 0.9143, 0.9154, 0.9195, 0.8987, 0.9143, 0.9154, 0.9143, 0.9132, 0.9639, 0.8987, 0.9639, 0.8987, 0.9461, 0.9132, 0.9639, 0.8987, 0.9461, 0.9154, 0.9461, 0.9214, 0.9639, 0.9192, 0.9639, 0.9223, 0.9461, 0.9214, 0.9639, 0.9223, 0.9461, 0.9248, 0.9461, 0.9248, 0.9195, 0.9223, 0.9195, 0.9222, 0.9143, 0.9248, 0.9195, 0.9222, 0.9143, 0.9247, 0.9143, 0.9248, 0.9461, 0.9223, 0.9461, 0.9223, 0.9195, 0.9248, 0.9461, 0.9223, 0.9195, 0.9248, 0.9195, 0.9073, 0.9752, 0.9108, 0.9743, 0.9119, 0.9769, 0.9073, 0.9752, 0.9119, 0.9769, 0.9081, 0.9783, 0.9119, 0.9769, 0.9108, 0.9743, 0.9192, 0.9639, 0.9119, 0.9769, 0.9192, 0.9639, 0.9214, 0.9639, 0.9132, 0.9639, 0.9192, 0.9639, 0.9108, 0.9743, 0.9132, 0.9639, 0.9108, 0.9743, 0.9073, 0.9752, 0.9247, 0.4015, 0.9223, 0.4015, 0.9223, 0.3748, 0.9247, 0.4015, 0.9223, 0.3748, 0.9247, 0.3748, 0.7782, 0.4988, 0.7756, 0.4988, 0.7756, 0.4849, 0.7782, 0.4988, 0.7756, 0.4849, 0.7782, 0.4849, 0.9156, 0.4067, 0.9156, 0.4015, 0.9223, 0.4015, 0.9156, 0.4067, 0.9223, 0.4015, 0.9223, 0.4067, 0.7684, 0.4792, 0.7684, 0.4654, 0.7755, 0.4654, 0.7684, 0.4792, 0.7755, 0.4654, 0.7755, 0.4792, 0.9155, 0.357, 0.9222, 0.357, 0.9223, 0.3748, 0.9155, 0.357, 0.9223, 0.3748, 0.9156, 0.3748, 0.9152, 0.9089, 0.8987, 0.9089, 0.8987, 0.8701, 0.9152, 0.9089, 0.8987, 0.8701, 0.908, 0.8701, 0.9183, 0.4855, 0.915, 0.4855, 0.9174, 0.451, 0.9212, 0.5753, 0.9186, 0.5753, 0.9227, 0.5575, 0.9212, 0.5753, 0.9227, 0.5575, 0.9246, 0.5575, 0.9117, 0.5883, 0.8986, 0.5931, 0.8986, 0.5904, 0.9117, 0.5883, 0.8986, 0.5904, 0.9112, 0.586, 0.9186, 0.5753, 0.9206, 0.5575, 0.9227, 0.5575, 0.9229, 0.5202, 0.9245, 0.5202, 0.9246, 0.5575, 0.9229, 0.5202, 0.9246, 0.5575, 0.9227, 0.5575, 0.9112, 0.586, 0.9186, 0.5753, 0.9212, 0.5753, 0.9112, 0.586, 0.9212, 0.5753, 0.9117, 0.5883, 0.9247, 0.4121, 0.9223, 0.4121, 0.9223, 0.4067, 0.9247, 0.4121, 0.9223, 0.4067, 0.9247, 0.4067, 0.9223, 0.4121, 0.9247, 0.4121, 0.9207, 0.451, 0.9248, 0.9089, 0.9156, 0.8701, 0.919, 0.87, 0.9247, 0.9089, 0.9119, 0.8701, 0.9156, 0.8701, 0.921, 0.4855, 0.9183, 0.4855, 0.9174, 0.451, 0.915, 0.8356, 0.919, 0.87, 0.9156, 0.8701, 0.9245, 0.5202, 0.9229, 0.5202, 0.9183, 0.4855, 0.9245, 0.5202, 0.9183, 0.4855, 0.921, 0.4855, 0.9222, 0.9143, 0.9219, 0.9089, 0.9247, 0.9089, 0.9222, 0.9143, 0.9247, 0.9089, 0.9247, 0.9143, 0.9152, 0.9089, 0.9154, 0.9143, 0.8987, 0.9143, 0.9152, 0.9089, 0.8987, 0.9143, 0.8987, 0.9089, 0.8987, 0.4121, 0.8987, 0.4067, 0.9123, 0.4067, 0.8987, 0.4121, 0.9123, 0.4067, 0.9123, 0.4121, 0.9123, 0.4067, 0.9142, 0.4067, 0.9143, 0.4121, 0.9123, 0.4067, 0.9143, 0.4121, 0.9123, 0.4121, 0.9156, 0.4067, 0.9143, 0.4121, 0.9142, 0.4067, 0.9223, 0.4067, 0.9223, 0.4121, 0.9143, 0.4121, 0.9223, 0.4067, 0.9143, 0.4121, 0.9156, 0.4067, 0.9207, 0.5202, 0.9229, 0.5202, 0.9227, 0.5575, 0.9207, 0.5202, 0.9227, 0.5575, 0.9206, 0.5575, 0.908, 0.8357, 0.907, 0.801, 0.9104, 0.801, 0.908, 0.8357, 0.9104, 0.801, 0.9119, 0.8356, 0.9229, 0.5202, 0.9207, 0.5202, 0.915, 0.4855, 0.9229, 0.5202, 0.915, 0.4855, 0.9183, 0.4855, 0.9188, 0.5202, 0.9207, 0.5202, 0.9206, 0.5575, 0.8987, 0.8357, 0.8987, 0.801, 0.907, 0.801, 0.8987, 0.8357, 0.907, 0.801, 0.908, 0.8357, 0.9219, 0.9089, 0.9222, 0.9143, 0.9154, 0.9143, 0.9219, 0.9089, 0.9154, 0.9143, 0.9152, 0.9089, 0.9219, 0.9089, 0.9152, 0.9089, 0.908, 0.8701, 0.9219, 0.9089, 0.908, 0.8701, 0.9119, 0.8701, 0.7684, 0.4849, 0.7684, 0.4792, 0.7755, 0.4792, 0.7684, 0.4849, 0.7755, 0.4792, 0.7756, 0.4849, 0.8987, 0.9639, 0.9132, 0.9639, 0.9073, 0.9752, 0.8987, 0.9639, 0.9073, 0.9752, 0.8987, 0.9772, 0.8987, 0.9772, 0.9073, 0.9752, 0.9081, 0.9783, 0.8987, 0.9772, 0.9081, 0.9783, 0.8987, 0.9816, 0.9192, 0.9639, 0.9132, 0.9639, 0.9154, 0.9461, 0.9192, 0.9639, 0.9154, 0.9461, 0.9223, 0.9461, 0.9223, 0.9195, 0.9154, 0.9195, 0.9154, 0.9143, 0.9223, 0.9195, 0.9154, 0.9143, 0.9222, 0.9143, 0.9223, 0.9461, 0.9154, 0.9461, 0.9154, 0.9195, 0.9223, 0.9461, 0.9154, 0.9195, 0.9223, 0.9195, 0.7736, 0.9207, 0.7869, 0.9207, 0.7869, 0.9426, 0.7736, 0.9207, 0.7869, 0.9426, 0.7736, 0.9426, 0.9952, 0.2885, 0.993, 0.2852, 0.9935, 0.281, 0.9952, 0.2885, 0.9935, 0.281, 0.9962, 0.2833, 0.7869, 0.9207, 0.7888, 0.9207, 0.7888, 0.9426, 0.7869, 0.9207, 0.7888, 0.9426, 0.7869, 0.9426, 0.7669, 0.4849, 0.7669, 0.4792, 0.7684, 0.4792, 0.7669, 0.4849, 0.7684, 0.4792, 0.7684, 0.4849, 0.9503, 0.3016, 0.9503, 0.2926, 0.954, 0.2927, 0.9503, 0.3016, 0.954, 0.2927, 0.954, 0.3016, 0.7756, 0.4849, 0.7755, 0.4792, 0.7782, 0.4792, 0.7756, 0.4849, 0.7782, 0.4792, 0.7782, 0.4849, 0.8987, 0.8701, 0.8987, 0.8357, 0.908, 0.8357, 0.8987, 0.8701, 0.908, 0.8357, 0.908, 0.8701, 0.9732, 0.2708, 0.9856, 0.2708, 0.9857, 0.289, 0.9732, 0.2708, 0.9857, 0.289, 0.9732, 0.2927, 0.9856, 0.2708, 0.9949, 0.2707, 0.9935, 0.281, 0.9856, 0.2708, 0.9935, 0.281, 0.9857, 0.289, 0.9104, 0.7638, 0.907, 0.7638, 0.9071, 0.746, 0.9104, 0.7638, 0.9071, 0.746, 0.9106, 0.746, 0.9104, 0.7638, 0.9104, 0.801, 0.907, 0.801, 0.9104, 0.7638, 0.907, 0.801, 0.907, 0.7638, 0.954, 0.3016, 0.954, 0.2927, 0.9732, 0.2927, 0.954, 0.3016, 0.9732, 0.2927, 0.9732, 0.3017, 0.9211, 0.7373, 0.9211, 0.742, 0.908, 0.742, 0.9211, 0.7373, 0.908, 0.742, 0.908, 0.7373, 0.9106, 0.746, 0.9071, 0.746, 0.9074, 0.7329, 0.9106, 0.746, 0.9074, 0.7329, 0.9109, 0.7329, 0.9125, 0.4855, 0.8988, 0.4855, 0.8987, 0.451, 0.9125, 0.4855, 0.8987, 0.451, 0.9107, 0.451, 0.9188, 0.5202, 0.8985, 0.5202, 0.8988, 0.4855, 0.9188, 0.5202, 0.8988, 0.4855, 0.9125, 0.4855, 0.913, 0.451, 0.915, 0.4855, 0.9125, 0.4855, 0.913, 0.451, 0.9125, 0.4855, 0.9107, 0.451, 0.8985, 0.5754, 0.9186, 0.5753, 0.9112, 0.586, 0.8985, 0.5754, 0.9112, 0.586, 0.8986, 0.5904, 0.9123, 0.4121, 0.9143, 0.4121, 0.913, 0.451, 0.9123, 0.4121, 0.913, 0.451, 0.9107, 0.451, 0.9186, 0.5753, 0.8985, 0.5754, 0.8985, 0.5577, 0.9186, 0.5753, 0.8985, 0.5577, 0.9206, 0.5575, 0.8763, 0.5203, 0.8822, 0.4855, 0.8848, 0.4855, 0.8763, 0.5203, 0.8848, 0.4855, 0.8782, 0.5203, 0.9207, 0.5202, 0.9188, 0.5202, 0.9125, 0.4855, 0.9207, 0.5202, 0.9125, 0.4855, 0.915, 0.4855, 0.8854, 0.6269, 0.8827, 0.6269, 0.8834, 0.5921, 0.8854, 0.6269, 0.8834, 0.5921, 0.8865, 0.5921, 0.9136, 0.801, 0.915, 0.8356, 0.9119, 0.8356, 0.9136, 0.801, 0.9119, 0.8356, 0.9104, 0.801, 0.8751, 0.4122, 0.883, 0.4122, 0.8842, 0.451, 0.8751, 0.4122, 0.8842, 0.451, 0.8798, 0.451, 0.9223, 0.4121, 0.9174, 0.451, 0.913, 0.451, 0.9223, 0.4121, 0.913, 0.451, 0.9143, 0.4121, 0.8822, 0.4855, 0.8798, 0.451, 0.8842, 0.451, 0.9174, 0.451, 0.915, 0.4855, 0.913, 0.451, 0.9068, 0.5368, 0.8985, 0.5369, 0.8997, 0.5237, 0.9068, 0.5368, 0.8997, 0.5237, 0.908, 0.5237, 0.8949, 0.7649, 0.8949, 0.7535, 0.908, 0.7535, 0.8949, 0.7649, 0.908, 0.7535, 0.908, 0.765, 0.7843, 0.2992, 0.7843, 0.2773, 0.8034, 0.2773, 0.7843, 0.2992, 0.8034, 0.2773, 0.8034, 0.2992, 0.9117, 0.6614, 0.9116, 0.6268, 0.9149, 0.6267, 0.9117, 0.6614, 0.9149, 0.6267, 0.9157, 0.6613, 0.9064, 0.5547, 0.9065, 0.592, 0.8982, 0.5921, 0.9064, 0.5547, 0.8982, 0.5921, 0.8981, 0.5547, 0.8784, 0.5796, 0.877, 0.5796, 0.877, 0.5529, 0.8784, 0.5796, 0.877, 0.5529, 0.8784, 0.5529, 0.9064, 0.5547, 0.8981, 0.5547, 0.8985, 0.5369, 0.9064, 0.5547, 0.8985, 0.5369, 0.9068, 0.5368, 0.8614, 0.7358, 0.8614, 0.6983, 0.8816, 0.6983, 0.8614, 0.7358, 0.8816, 0.6983, 0.8835, 0.7357, 0.9134, 0.5368, 0.9102, 0.5368, 0.9114, 0.5237, 0.9134, 0.5368, 0.9114, 0.5237, 0.9146, 0.5236, 0.8949, 0.774, 0.8949, 0.7696, 0.908, 0.7697, 0.8949, 0.774, 0.908, 0.7697, 0.908, 0.774, 0.7791, 0.6819, 0.7806, 0.6819, 0.7806, 0.6958, 0.7791, 0.6819, 0.7806, 0.6958, 0.7791, 0.6958, 0.913, 0.5547, 0.9131, 0.592, 0.9099, 0.592, 0.913, 0.5547, 0.9099, 0.592, 0.9098, 0.5547, 0.913, 0.5547, 0.9098, 0.5547, 0.9102, 0.5368, 0.913, 0.5547, 0.9102, 0.5368, 0.9134, 0.5368, 0.8615, 0.6291, 0.8614, 0.5903, 0.875, 0.5902, 0.8615, 0.6291, 0.875, 0.5902, 0.8734, 0.6291, 0.8158, 0.2956, 0.8237, 0.2876, 0.8231, 0.2918, 0.8158, 0.2956, 0.8231, 0.2918, 0.8158, 0.3031, 0.8034, 0.2992, 0.8158, 0.2956, 0.8158, 0.3031, 0.8034, 0.2992, 0.8158, 0.3031, 0.8034, 0.3083, 0.9245, 0.7002, 0.9217, 0.7002, 0.9117, 0.6614, 0.885, 0.5352, 0.8875, 0.5352, 0.8875, 0.5529, 0.885, 0.5352, 0.8875, 0.5529, 0.885, 0.5529, 0.9078, 0.6614, 0.9077, 0.6268, 0.9116, 0.6268, 0.9078, 0.6614, 0.9116, 0.6268, 0.9117, 0.6614, 0.7719, 0.7014, 0.7719, 0.7152, 0.7693, 0.7152, 0.7719, 0.7014, 0.7693, 0.7152, 0.7693, 0.7014, 0.7602, 0.8898, 0.7583, 0.8898, 0.7583, 0.8855, 0.7602, 0.8898, 0.7583, 0.8855, 0.7602, 0.8856, 0.7806, 0.2992, 0.7806, 0.2773, 0.7843, 0.2773, 0.7806, 0.2992, 0.7843, 0.2773, 0.7843, 0.2992, 0.885, 0.5848, 0.885, 0.5796, 0.8875, 0.5796, 0.885, 0.5848, 0.8875, 0.5796, 0.8874, 0.5848, 0.877, 0.5848, 0.877, 0.5796, 0.8784, 0.5796, 0.877, 0.5848, 0.8784, 0.5796, 0.8784, 0.5848, 0.7806, 0.7014, 0.7806, 0.7152, 0.7791, 0.7152, 0.7806, 0.7014, 0.7791, 0.7152, 0.7791, 0.7014, 0.8769, 0.5352, 0.8783, 0.5352, 0.8784, 0.5529, 0.8769, 0.5352, 0.8784, 0.5529, 0.877, 0.5529, 0.7719, 0.6819, 0.7791, 0.6819, 0.7791, 0.6958, 0.7719, 0.6819, 0.7791, 0.6958, 0.7719, 0.6958, 0.885, 0.5796, 0.8784, 0.5796, 0.8784, 0.5529, 0.885, 0.5796, 0.8784, 0.5529, 0.885, 0.5529, 0.7806, 0.3124, 0.7806, 0.3082, 0.7843, 0.3082, 0.7806, 0.3124, 0.7843, 0.3082, 0.7843, 0.3124, 0.7602, 0.8987, 0.7583, 0.8987, 0.7583, 0.8898, 0.7602, 0.8987, 0.7583, 0.8898, 0.7602, 0.8898, 0.7843, 0.3124, 0.7843, 0.3082, 0.8034, 0.3083, 0.7843, 0.3124, 0.8034, 0.3083, 0.8034, 0.3125, 0.8264, 0.2899, 0.8237, 0.2876, 0.825, 0.2773, 0.8264, 0.2899, 0.825, 0.2773, 0.8288, 0.2773, 0.8254, 0.2951, 0.8161, 0.3078, 0.8158, 0.3031, 0.8254, 0.2951, 0.8158, 0.3031, 0.8231, 0.2918, 0.8161, 0.3078, 0.8034, 0.3125, 0.8034, 0.3083, 0.8161, 0.3078, 0.8034, 0.3083, 0.8158, 0.3031, 0.7736, 0.8987, 0.7602, 0.8987, 0.7602, 0.8898, 0.7736, 0.8987, 0.7602, 0.8898, 0.7736, 0.8898, 0.7736, 0.8898, 0.7602, 0.8898, 0.7602, 0.8856, 0.7736, 0.8898, 0.7602, 0.8856, 0.7736, 0.8856, 0.9153, 0.7376, 0.8986, 0.7377, 0.8985, 0.7109, 0.9153, 0.7376, 0.8985, 0.7109, 0.9152, 0.7109, 0.9152, 0.7109, 0.8985, 0.7109, 0.8985, 0.7058, 0.9152, 0.7109, 0.8985, 0.7058, 0.9152, 0.7057, 0.9131, 0.7554, 0.8987, 0.7555, 0.8986, 0.7377, 0.9131, 0.7554, 0.8986, 0.7377, 0.9153, 0.7376, 0.9212, 0.7554, 0.9191, 0.7554, 0.9221, 0.7376, 0.9212, 0.7554, 0.9221, 0.7376, 0.9246, 0.7376, 0.9245, 0.7108, 0.922, 0.7109, 0.922, 0.7057, 0.9245, 0.7108, 0.922, 0.7057, 0.9245, 0.7057, 0.9246, 0.7376, 0.9221, 0.7376, 0.922, 0.7109, 0.9246, 0.7376, 0.922, 0.7109, 0.9245, 0.7108, 0.9072, 0.7668, 0.9107, 0.7659, 0.9119, 0.7685, 0.9072, 0.7668, 0.9119, 0.7685, 0.908, 0.7699, 0.9119, 0.7685, 0.9107, 0.7659, 0.9191, 0.7554, 0.9119, 0.7685, 0.9191, 0.7554, 0.9212, 0.7554, 0.9131, 0.7554, 0.9191, 0.7554, 0.9107, 0.7659, 0.9131, 0.7554, 0.9107, 0.7659, 0.9072, 0.7668, 0.8875, 0.5796, 0.885, 0.5796, 0.885, 0.5529, 0.8875, 0.5796, 0.885, 0.5529, 0.8875, 0.5529, 0.7693, 0.6819, 0.7719, 0.6819, 0.7719, 0.6958, 0.7693, 0.6819, 0.7719, 0.6958, 0.7693, 0.6958, 0.8784, 0.5848, 0.8784, 0.5796, 0.885, 0.5796, 0.8784, 0.5848, 0.885, 0.5796, 0.885, 0.5848, 0.7791, 0.7014, 0.7791, 0.7152, 0.7719, 0.7152, 0.7791, 0.7014, 0.7719, 0.7152, 0.7719, 0.7014, 0.8783, 0.5352, 0.885, 0.5352, 0.885, 0.5529, 0.8783, 0.5352, 0.885, 0.5529, 0.8784, 0.5529, 0.9149, 0.7003, 0.8985, 0.7003, 0.8984, 0.6614, 0.9149, 0.7003, 0.8984, 0.6614, 0.9078, 0.6614, 0.8811, 0.6636, 0.8778, 0.6636, 0.8802, 0.6291, 0.884, 0.7534, 0.8814, 0.7534, 0.8856, 0.7356, 0.884, 0.7534, 0.8856, 0.7356, 0.8875, 0.7356, 0.8745, 0.7664, 0.8614, 0.7712, 0.8614, 0.7685, 0.8745, 0.7664, 0.8614, 0.7685, 0.874, 0.7641, 0.8814, 0.7534, 0.8835, 0.7357, 0.8856, 0.7356, 0.8858, 0.6983, 0.8874, 0.6983, 0.8875, 0.7356, 0.8858, 0.6983, 0.8875, 0.7356, 0.8856, 0.7356, 0.874, 0.7641, 0.8814, 0.7534, 0.884, 0.7534, 0.874, 0.7641, 0.884, 0.7534, 0.8745, 0.7664, 0.8874, 0.5902, 0.885, 0.5902, 0.885, 0.5848, 0.8874, 0.5902, 0.885, 0.5848, 0.8874, 0.5848, 0.885, 0.5902, 0.8874, 0.5902, 0.8836, 0.6291, 0.9248, 0.7002, 0.9157, 0.6613, 0.9194, 0.6613, 0.9245, 0.7002, 0.9117, 0.6614, 0.9157, 0.6613, 0.8839, 0.6636, 0.8811, 0.6636, 0.8802, 0.6291, 0.9149, 0.6267, 0.9194, 0.6613, 0.9157, 0.6613, 0.8874, 0.6983, 0.8858, 0.6983, 0.8811, 0.6636, 0.8874, 0.6983, 0.8811, 0.6636, 0.8839, 0.6636, 0.922, 0.7057, 0.9217, 0.7002, 0.9245, 0.7002, 0.922, 0.7057, 0.9245, 0.7002, 0.9245, 0.7057, 0.9149, 0.7003, 0.9152, 0.7057, 0.8985, 0.7058, 0.9149, 0.7003, 0.8985, 0.7058, 0.8985, 0.7003, 0.8614, 0.5903, 0.8614, 0.5848, 0.875, 0.5848, 0.8614, 0.5903, 0.875, 0.5848, 0.875, 0.5902, 0.875, 0.5848, 0.877, 0.5848, 0.8771, 0.5902, 0.875, 0.5848, 0.8771, 0.5902, 0.875, 0.5902, 0.8784, 0.5848, 0.8771, 0.5902, 0.877, 0.5848, 0.885, 0.5848, 0.885, 0.5902, 0.8771, 0.5902, 0.885, 0.5848, 0.8771, 0.5902, 0.8784, 0.5848, 0.8835, 0.6983, 0.8858, 0.6983, 0.8856, 0.7356, 0.8835, 0.6983, 0.8856, 0.7356, 0.8835, 0.7357, 0.9077, 0.6268, 0.9065, 0.592, 0.9099, 0.592, 0.9077, 0.6268, 0.9099, 0.592, 0.9116, 0.6268, 0.8858, 0.6983, 0.8835, 0.6983, 0.8778, 0.6636, 0.8858, 0.6983, 0.8778, 0.6636, 0.8811, 0.6636, 0.8816, 0.6983, 0.8835, 0.6983, 0.8835, 0.7357, 0.8983, 0.6268, 0.8982, 0.5921, 0.9065, 0.592, 0.8983, 0.6268, 0.9065, 0.592, 0.9077, 0.6268, 0.9217, 0.7002, 0.922, 0.7057, 0.9152, 0.7057, 0.9217, 0.7002, 0.9152, 0.7057, 0.9149, 0.7003, 0.9217, 0.7002, 0.9149, 0.7003, 0.9078, 0.6614, 0.9217, 0.7002, 0.9078, 0.6614, 0.9117, 0.6614, 0.7791, 0.6958, 0.7791, 0.7014, 0.7719, 0.7014, 0.7791, 0.6958, 0.7719, 0.7014, 0.7719, 0.6958, 0.8987, 0.7555, 0.9131, 0.7554, 0.9072, 0.7668, 0.8987, 0.7555, 0.9072, 0.7668, 0.8987, 0.7689, 0.8987, 0.7689, 0.9072, 0.7668, 0.908, 0.7699, 0.8987, 0.7689, 0.908, 0.7699, 0.8987, 0.7733, 0.9191, 0.7554, 0.9131, 0.7554, 0.9153, 0.7376, 0.9191, 0.7554, 0.9153, 0.7376, 0.9221, 0.7376, 0.922, 0.7109, 0.9152, 0.7109, 0.9152, 0.7057, 0.922, 0.7109, 0.9152, 0.7057, 0.922, 0.7057, 0.9221, 0.7376, 0.9153, 0.7376, 0.9152, 0.7109, 0.9221, 0.7376, 0.9152, 0.7109, 0.922, 0.7109, 0.7736, 0.9207, 0.7602, 0.9207, 0.7602, 0.8987, 0.7736, 0.9207, 0.7602, 0.8987, 0.7736, 0.8987, 0.8254, 0.2951, 0.8231, 0.2918, 0.8237, 0.2876, 0.8254, 0.2951, 0.8237, 0.2876, 0.8264, 0.2899, 0.7602, 0.9207, 0.7583, 0.9207, 0.7583, 0.8987, 0.7602, 0.9207, 0.7583, 0.8987, 0.7602, 0.8987, 0.7806, 0.6958, 0.7806, 0.7014, 0.7791, 0.7014, 0.7806, 0.6958, 0.7791, 0.7014, 0.7791, 0.6958, 0.7806, 0.3082, 0.7806, 0.2992, 0.7843, 0.2992, 0.7806, 0.3082, 0.7843, 0.2992, 0.7843, 0.3082, 0.7719, 0.6958, 0.7719, 0.7014, 0.7693, 0.7014, 0.7719, 0.6958, 0.7693, 0.7014, 0.7693, 0.6958, 0.8984, 0.6614, 0.8983, 0.6268, 0.9077, 0.6268, 0.8984, 0.6614, 0.9077, 0.6268, 0.9078, 0.6614, 0.8034, 0.2773, 0.8158, 0.2773, 0.8158, 0.2956, 0.8034, 0.2773, 0.8158, 0.2956, 0.8034, 0.2992, 0.8158, 0.2773, 0.825, 0.2773, 0.8237, 0.2876, 0.8158, 0.2773, 0.8237, 0.2876, 0.8158, 0.2956, 0.9098, 0.5547, 0.9064, 0.5547, 0.9068, 0.5368, 0.9098, 0.5547, 0.9068, 0.5368, 0.9102, 0.5368, 0.9098, 0.5547, 0.9099, 0.592, 0.9065, 0.592, 0.9098, 0.5547, 0.9065, 0.592, 0.9064, 0.5547, 0.7843, 0.3082, 0.7843, 0.2992, 0.8034, 0.2992, 0.7843, 0.3082, 0.8034, 0.2992, 0.8034, 0.3083, 0.8949, 0.7696, 0.8949, 0.7649, 0.908, 0.765, 0.8949, 0.7696, 0.908, 0.765, 0.908, 0.7697, 0.9102, 0.5368, 0.9068, 0.5368, 0.908, 0.5237, 0.9102, 0.5368, 0.908, 0.5237, 0.9114, 0.5237, 0.8753, 0.6636, 0.8614, 0.6636, 0.8615, 0.6291, 0.8753, 0.6636, 0.8615, 0.6291, 0.8734, 0.6291, 0.8816, 0.6983, 0.8614, 0.6983, 0.8614, 0.6636, 0.8816, 0.6983, 0.8614, 0.6636, 0.8753, 0.6636, 0.8758, 0.6291, 0.8778, 0.6636, 0.8753, 0.6636, 0.8758, 0.6291, 0.8753, 0.6636, 0.8734, 0.6291, 0.8614, 0.7535, 0.8814, 0.7534, 0.874, 0.7641, 0.8614, 0.7535, 0.874, 0.7641, 0.8614, 0.7685, 0.875, 0.5902, 0.8771, 0.5902, 0.8758, 0.6291, 0.875, 0.5902, 0.8758, 0.6291, 0.8734, 0.6291, 0.8814, 0.7534, 0.8614, 0.7535, 0.8614, 0.7358, 0.8814, 0.7534, 0.8614, 0.7358, 0.8835, 0.7357, 0.8904, 0.746, 0.8907, 0.7329, 0.8991, 0.7329, 0.8904, 0.746, 0.8991, 0.7329, 0.8988, 0.746, 0.9211, 0.7649, 0.908, 0.765, 0.908, 0.7535, 0.9211, 0.7649, 0.908, 0.7535, 0.9211, 0.7535, 0.954, 0.249, 0.9732, 0.2489, 0.9732, 0.2708, 0.954, 0.249, 0.9732, 0.2708, 0.954, 0.2708, 0.8855, 0.8701, 0.882, 0.8701, 0.8826, 0.8356, 0.8855, 0.8701, 0.8826, 0.8356, 0.8855, 0.8356, 0.8903, 0.7638, 0.8986, 0.7638, 0.8987, 0.801, 0.8903, 0.7638, 0.8987, 0.801, 0.8903, 0.801, 0.8445, 0.5797, 0.8445, 0.553, 0.8459, 0.553, 0.8445, 0.5797, 0.8459, 0.553, 0.8459, 0.5797, 0.8903, 0.7638, 0.8904, 0.746, 0.8988, 0.746, 0.8903, 0.7638, 0.8988, 0.746, 0.8986, 0.7638, 0.8614, 0.7358, 0.8393, 0.7357, 0.8411, 0.6984, 0.8614, 0.7358, 0.8411, 0.6984, 0.8614, 0.6983, 0.8837, 0.746, 0.8841, 0.7329, 0.8873, 0.7329, 0.8837, 0.746, 0.8873, 0.7329, 0.8869, 0.746, 0.9211, 0.774, 0.908, 0.774, 0.908, 0.7697, 0.9211, 0.774, 0.908, 0.7697, 0.9211, 0.7696, 0.7684, 0.432, 0.7684, 0.446, 0.7669, 0.446, 0.7684, 0.432, 0.7669, 0.446, 0.7669, 0.432, 0.8836, 0.7638, 0.8868, 0.7638, 0.8869, 0.801, 0.8836, 0.7638, 0.8869, 0.801, 0.8837, 0.801, 0.8836, 0.7638, 0.8837, 0.746, 0.8869, 0.746, 0.8836, 0.7638, 0.8869, 0.746, 0.8868, 0.7638, 0.8615, 0.6291, 0.8494, 0.6291, 0.8478, 0.5903, 0.8615, 0.6291, 0.8478, 0.5903, 0.8614, 0.5903, 0.9857, 0.2525, 0.9857, 0.245, 0.993, 0.2563, 0.9857, 0.2525, 0.993, 0.2563, 0.9935, 0.2605, 0.9732, 0.2489, 0.9732, 0.2399, 0.9857, 0.245, 0.9732, 0.2489, 0.9857, 0.245, 0.9857, 0.2525, 0.8726, 0.9089, 0.8855, 0.8701, 0.8754, 0.9089, 0.8377, 0.5352, 0.8378, 0.553, 0.8353, 0.553, 0.8377, 0.5352, 0.8353, 0.553, 0.8353, 0.5352, 0.8893, 0.8701, 0.8855, 0.8701, 0.8855, 0.8356, 0.8893, 0.8701, 0.8855, 0.8356, 0.8893, 0.8357, 0.7755, 0.4516, 0.7782, 0.4516, 0.7782, 0.4654, 0.7755, 0.4516, 0.7782, 0.4654, 0.7755, 0.4654, 0.7869, 0.8898, 0.7869, 0.8856, 0.7888, 0.8855, 0.7869, 0.8898, 0.7888, 0.8855, 0.7888, 0.8898, 0.9503, 0.249, 0.954, 0.249, 0.954, 0.2708, 0.9503, 0.249, 0.954, 0.2708, 0.9503, 0.2708, 0.8378, 0.5848, 0.8354, 0.5848, 0.8354, 0.5797, 0.8378, 0.5848, 0.8354, 0.5797, 0.8378, 0.5797, 0.8459, 0.5848, 0.8445, 0.5848, 0.8445, 0.5797, 0.8459, 0.5848, 0.8445, 0.5797, 0.8459, 0.5797, 0.7669, 0.4516, 0.7684, 0.4516, 0.7684, 0.4654, 0.7669, 0.4516, 0.7684, 0.4654, 0.7669, 0.4654, 0.8458, 0.5352, 0.8459, 0.553, 0.8445, 0.553, 0.8458, 0.5352, 0.8445, 0.553, 0.8444, 0.5352, 0.7756, 0.432, 0.7756, 0.446, 0.7684, 0.446, 0.7756, 0.432, 0.7684, 0.446, 0.7684, 0.432, 0.8378, 0.5797, 0.8378, 0.553, 0.8445, 0.553, 0.8378, 0.5797, 0.8445, 0.553, 0.8445, 0.5797, 0.9503, 0.2359, 0.954, 0.2358, 0.954, 0.24, 0.9503, 0.2359, 0.954, 0.24, 0.9503, 0.2401, 0.7869, 0.8987, 0.7869, 0.8898, 0.7888, 0.8898, 0.7869, 0.8987, 0.7888, 0.8898, 0.7888, 0.8987, 0.954, 0.2358, 0.9732, 0.2357, 0.9732, 0.2399, 0.954, 0.2358, 0.9732, 0.2399, 0.954, 0.24, 0.9962, 0.2582, 0.9987, 0.2707, 0.9949, 0.2707, 0.9962, 0.2582, 0.9949, 0.2707, 0.9935, 0.2605, 0.9952, 0.253, 0.993, 0.2563, 0.9857, 0.245, 0.9952, 0.253, 0.9857, 0.245, 0.9859, 0.2403, 0.9859, 0.2403, 0.9857, 0.245, 0.9732, 0.2399, 0.9859, 0.2403, 0.9732, 0.2399, 0.9732, 0.2357, 0.7736, 0.8987, 0.7736, 0.8898, 0.7869, 0.8898, 0.7736, 0.8987, 0.7869, 0.8898, 0.7869, 0.8987, 0.7736, 0.8898, 0.7736, 0.8856, 0.7869, 0.8856, 0.7736, 0.8898, 0.7869, 0.8856, 0.7869, 0.8898, 0.8819, 0.9461, 0.882, 0.9195, 0.8987, 0.9195, 0.8819, 0.9461, 0.8987, 0.9195, 0.8987, 0.9461, 0.882, 0.9195, 0.882, 0.9143, 0.8987, 0.9143, 0.882, 0.9195, 0.8987, 0.9143, 0.8987, 0.9195, 0.8841, 0.9639, 0.8819, 0.9461, 0.8987, 0.9461, 0.8841, 0.9639, 0.8987, 0.9461, 0.8987, 0.9639, 0.876, 0.9639, 0.8725, 0.9461, 0.8751, 0.9461, 0.876, 0.9639, 0.8751, 0.9461, 0.8782, 0.9639, 0.8726, 0.9195, 0.8726, 0.9143, 0.8751, 0.9143, 0.8726, 0.9195, 0.8751, 0.9143, 0.8751, 0.9195, 0.8725, 0.9461, 0.8726, 0.9195, 0.8751, 0.9195, 0.8725, 0.9461, 0.8751, 0.9195, 0.8751, 0.9461, 0.8901, 0.9752, 0.8893, 0.9783, 0.8855, 0.9769, 0.8901, 0.9752, 0.8855, 0.9769, 0.8866, 0.9743, 0.8855, 0.9769, 0.876, 0.9639, 0.8782, 0.9639, 0.8855, 0.9769, 0.8782, 0.9639, 0.8866, 0.9743, 0.8841, 0.9639, 0.8901, 0.9752, 0.8866, 0.9743, 0.8841, 0.9639, 0.8866, 0.9743, 0.8782, 0.9639, 0.8354, 0.5797, 0.8353, 0.553, 0.8378, 0.553, 0.8354, 0.5797, 0.8378, 0.553, 0.8378, 0.5797, 0.7782, 0.432, 0.7782, 0.446, 0.7756, 0.446, 0.7782, 0.432, 0.7756, 0.446, 0.7756, 0.432, 0.8445, 0.5848, 0.8378, 0.5848, 0.8378, 0.5797, 0.8445, 0.5848, 0.8378, 0.5797, 0.8445, 0.5797, 0.7684, 0.4516, 0.7755, 0.4516, 0.7755, 0.4654, 0.7684, 0.4516, 0.7755, 0.4654, 0.7684, 0.4654, 0.8444, 0.5352, 0.8445, 0.553, 0.8378, 0.553, 0.8444, 0.5352, 0.8378, 0.553, 0.8377, 0.5352, 0.8822, 0.9089, 0.8893, 0.8701, 0.8987, 0.8701, 0.8822, 0.9089, 0.8987, 0.8701, 0.8987, 0.9089, 0.8416, 0.6636, 0.8426, 0.6291, 0.845, 0.6636, 0.8387, 0.7534, 0.8353, 0.7357, 0.8372, 0.7357, 0.8387, 0.7534, 0.8372, 0.7357, 0.8414, 0.7534, 0.8482, 0.7664, 0.8488, 0.7642, 0.8614, 0.7685, 0.8482, 0.7664, 0.8614, 0.7685, 0.8614, 0.7712, 0.8414, 0.7534, 0.8372, 0.7357, 0.8393, 0.7357, 0.8369, 0.6984, 0.8372, 0.7357, 0.8353, 0.7357, 0.8369, 0.6984, 0.8353, 0.7357, 0.8353, 0.6984, 0.8488, 0.7642, 0.8482, 0.7664, 0.8387, 0.7534, 0.8488, 0.7642, 0.8387, 0.7534, 0.8414, 0.7534, 0.8354, 0.5903, 0.8354, 0.5848, 0.8378, 0.5848, 0.8354, 0.5903, 0.8378, 0.5848, 0.8378, 0.5903, 0.8378, 0.5903, 0.8426, 0.6291, 0.8391, 0.6291, 0.8378, 0.5903, 0.8391, 0.6291, 0.8354, 0.5903, 0.8726, 0.9089, 0.882, 0.8701, 0.8855, 0.8701, 0.8388, 0.6636, 0.8391, 0.6291, 0.8426, 0.6291, 0.8388, 0.6636, 0.8426, 0.6291, 0.8416, 0.6636, 0.8353, 0.6984, 0.8388, 0.6636, 0.8416, 0.6636, 0.8353, 0.6984, 0.8416, 0.6636, 0.8369, 0.6984, 0.8751, 0.9143, 0.8726, 0.9143, 0.8726, 0.9089, 0.8751, 0.9143, 0.8726, 0.9089, 0.8754, 0.9089, 0.8822, 0.9089, 0.8987, 0.9089, 0.8987, 0.9143, 0.8822, 0.9089, 0.8987, 0.9143, 0.882, 0.9143, 0.8614, 0.5903, 0.8478, 0.5903, 0.8478, 0.5848, 0.8614, 0.5903, 0.8478, 0.5848, 0.8614, 0.5848, 0.8478, 0.5848, 0.8478, 0.5903, 0.8458, 0.5903, 0.8478, 0.5848, 0.8458, 0.5903, 0.8459, 0.5848, 0.8445, 0.5848, 0.8459, 0.5848, 0.8458, 0.5903, 0.8378, 0.5848, 0.8445, 0.5848, 0.8458, 0.5903, 0.8378, 0.5848, 0.8458, 0.5903, 0.8378, 0.5903, 0.8392, 0.6984, 0.8393, 0.7357, 0.8372, 0.7357, 0.8392, 0.6984, 0.8372, 0.7357, 0.8369, 0.6984, 0.8893, 0.8357, 0.8855, 0.8356, 0.8869, 0.801, 0.8893, 0.8357, 0.8869, 0.801, 0.8903, 0.801, 0.8369, 0.6984, 0.8416, 0.6636, 0.845, 0.6636, 0.8369, 0.6984, 0.845, 0.6636, 0.8392, 0.6984, 0.8411, 0.6984, 0.8393, 0.7357, 0.8392, 0.6984, 0.8987, 0.8357, 0.8893, 0.8357, 0.8903, 0.801, 0.8987, 0.8357, 0.8903, 0.801, 0.8987, 0.801, 0.8754, 0.9089, 0.8822, 0.9089, 0.882, 0.9143, 0.8754, 0.9089, 0.882, 0.9143, 0.8751, 0.9143, 0.8754, 0.9089, 0.8855, 0.8701, 0.8893, 0.8701, 0.8754, 0.9089, 0.8893, 0.8701, 0.8822, 0.9089, 0.7684, 0.446, 0.7756, 0.446, 0.7755, 0.4516, 0.7684, 0.446, 0.7755, 0.4516, 0.7684, 0.4516, 0.8987, 0.9639, 0.8987, 0.9772, 0.8901, 0.9752, 0.8987, 0.9639, 0.8901, 0.9752, 0.8841, 0.9639, 0.8987, 0.9772, 0.8987, 0.9816, 0.8893, 0.9783, 0.8987, 0.9772, 0.8893, 0.9783, 0.8901, 0.9752, 0.8782, 0.9639, 0.8751, 0.9461, 0.8819, 0.9461, 0.8782, 0.9639, 0.8819, 0.9461, 0.8841, 0.9639, 0.8751, 0.9195, 0.8751, 0.9143, 0.882, 0.9143, 0.8751, 0.9195, 0.882, 0.9143, 0.882, 0.9195, 0.8751, 0.9461, 0.8751, 0.9195, 0.882, 0.9195, 0.8751, 0.9461, 0.882, 0.9195, 0.8819, 0.9461, 0.7736, 0.9207, 0.7736, 0.8987, 0.7869, 0.8987, 0.7736, 0.9207, 0.7869, 0.8987, 0.7869, 0.9207, 0.9952, 0.253, 0.9962, 0.2582, 0.9935, 0.2605, 0.9952, 0.253, 0.9935, 0.2605, 0.993, 0.2563, 0.7869, 0.9207, 0.7869, 0.8987, 0.7888, 0.8987, 0.7869, 0.9207, 0.7888, 0.8987, 0.7888, 0.9207, 0.7669, 0.446, 0.7684, 0.446, 0.7684, 0.4516, 0.7669, 0.446, 0.7684, 0.4516, 0.7669, 0.4516, 0.9503, 0.2401, 0.954, 0.24, 0.954, 0.249, 0.9503, 0.2401, 0.954, 0.249, 0.9503, 0.249, 0.7756, 0.446, 0.7782, 0.446, 0.7782, 0.4516, 0.7756, 0.446, 0.7782, 0.4516, 0.7755, 0.4516, 0.8987, 0.8701, 0.8893, 0.8701, 0.8893, 0.8357, 0.8987, 0.8701, 0.8893, 0.8357, 0.8987, 0.8357, 0.9732, 0.2708, 0.9732, 0.2489, 0.9857, 0.2525, 0.9732, 0.2708, 0.9857, 0.2525, 0.9856, 0.2708, 0.9856, 0.2708, 0.9857, 0.2525, 0.9935, 0.2605, 0.9856, 0.2708, 0.9935, 0.2605, 0.9949, 0.2707, 0.8868, 0.7638, 0.8869, 0.746, 0.8904, 0.746, 0.8868, 0.7638, 0.8904, 0.746, 0.8903, 0.7638, 0.8868, 0.7638, 0.8903, 0.7638, 0.8903, 0.801, 0.8868, 0.7638, 0.8903, 0.801, 0.8869, 0.801, 0.954, 0.24, 0.9732, 0.2399, 0.9732, 0.2489, 0.954, 0.24, 0.9732, 0.2489, 0.954, 0.249, 0.9211, 0.7696, 0.908, 0.7697, 0.908, 0.765, 0.9211, 0.7696, 0.908, 0.765, 0.9211, 0.7649, 0.8869, 0.746, 0.8873, 0.7329, 0.8907, 0.7329, 0.8869, 0.746, 0.8907, 0.7329, 0.8904, 0.746, 0.8475, 0.6636, 0.8494, 0.6291, 0.8615, 0.6291, 0.8475, 0.6636, 0.8615, 0.6291, 0.8614, 0.6636, 0.8411, 0.6984, 0.8475, 0.6636, 0.8614, 0.6636, 0.8411, 0.6984, 0.8614, 0.6636, 0.8614, 0.6983, 0.847, 0.6291, 0.8494, 0.6291, 0.8475, 0.6636, 0.847, 0.6291, 0.8475, 0.6636, 0.845, 0.6636, 0.8614, 0.7535, 0.8614, 0.7685, 0.8488, 0.7642, 0.8614, 0.7535, 0.8488, 0.7642, 0.8414, 0.7534, 0.8478, 0.5903, 0.8494, 0.6291, 0.847, 0.6291, 0.8478, 0.5903, 0.847, 0.6291, 0.8458, 0.5903, 0.8414, 0.7534, 0.8393, 0.7357, 0.8614, 0.7358, 0.8414, 0.7534, 0.8614, 0.7358, 0.8614, 0.7535, 0.8835, 0.6983, 0.8816, 0.6983, 0.8753, 0.6636, 0.8835, 0.6983, 0.8753, 0.6636, 0.8778, 0.6636, 0.8392, 0.6984, 0.845, 0.6636, 0.8475, 0.6636, 0.8392, 0.6984, 0.8475, 0.6636, 0.8411, 0.6984, 0.9116, 0.6268, 0.9099, 0.592, 0.9131, 0.592, 0.9116, 0.6268, 0.9131, 0.592, 0.9149, 0.6267, 0.8837, 0.801, 0.8869, 0.801, 0.8855, 0.8356, 0.8837, 0.801, 0.8855, 0.8356, 0.8826, 0.8356, 0.885, 0.5902, 0.8802, 0.6291, 0.8758, 0.6291, 0.885, 0.5902, 0.8758, 0.6291, 0.8771, 0.5902, 0.8378, 0.5903, 0.8458, 0.5903, 0.847, 0.6291, 0.8378, 0.5903, 0.847, 0.6291, 0.8426, 0.6291, 0.8778, 0.6636, 0.8758, 0.6291, 0.8802, 0.6291, 0.8426, 0.6291, 0.847, 0.6291, 0.845, 0.6636])
me_canadarm_hd_003.materials.append(mat_canadarm)
me_canadarm_hd_003.use_remesh_preserve_volume = False
me_canadarm_hd_003.use_remesh_preserve_attributes = False
me_canadarm_hd_003.use_mirror_vertex_groups = False
me_canadarm_hd_003.update()
me_plane = bpy.data.meshes.new('Plane')
me_plane.from_pydata([(-53.04, -35.43, -23.13), (53.04, -35.43, -23.13), (-53.04, 35.43, -23.13), (53.04, 35.43, -23.13), (-53.04, 35.43, 56.45), (53.04, 35.43, 56.45), (-53.04, -35.43, 56.45), (53.04, -35.43, 56.45)], [], [(0, 1, 3, 2), (4, 5, 7, 6)])
me_plane.polygons.foreach_set('use_smooth', [True] * 2)
me_plane.materials.append(mat_light)
me_plane.use_remesh_preserve_volume = False
me_plane.use_remesh_preserve_attributes = False
me_plane.use_mirror_vertex_groups = False
me_plane.update()

# ---- objects
ob_canadarm_hd_003 = bpy.data.objects.new('CANADARM HD.003', me_canadarm_hd_003)
ob_sun = bpy.data.objects.new('Sun', light_sun)
ob_camera = bpy.data.objects.new('Camera', cam_camera)
ob_plane = bpy.data.objects.new('Plane', me_plane)

# ---- transforms, parenting, visibility, modifiers, constraints
ob_canadarm_hd_003.location = (0.0, 0.0, 0.0)
ob_canadarm_hd_003.lineart.crease_threshold = 0.0
ob_sun.location = (0.0, 0.0, 5.05)
ob_sun.lineart.crease_threshold = 0.0
ob_camera.location = (5.355, -2.217, 14.32)
ob_camera.rotation_euler = (0.889, -5.54e-07, 1.176)
ob_camera.lineart.crease_threshold = 0.0
ob_plane.location = (0.0, 0.0, 0.0)
ob_plane.hide_viewport = True
ob_plane.lineart.crease_threshold = 0.0

# ---- collection membership
col_collection_1.objects.link(ob_canadarm_hd_003)
col_collection_1.objects.link(ob_sun)
col_collection_1.objects.link(ob_camera)
col_collection_1.objects.link(ob_plane)

# ---- scene / render settings (as saved in the file)
scene.camera = ob_camera
scene.frame_start = 1; scene.frame_end = 250; scene.frame_set(1)
scene.render.engine = 'CYCLES'
scene.render.resolution_percentage = 50
scene.render.dither_intensity = 0.0
scene.cycles.use_denoising = False
scene.cycles.samples = 128
scene.cycles.sampling_pattern = 'TABULATED_SOBOL'
scene.cycles.use_adaptive_sampling = False
scene.cycles.use_light_tree = False
scene.cycles.blur_glossy = 0.0
scene.cycles.sample_clamp_indirect = 0.0
scene.view_settings.view_transform = 'Standard'
bpy.context.view_layer.update()
